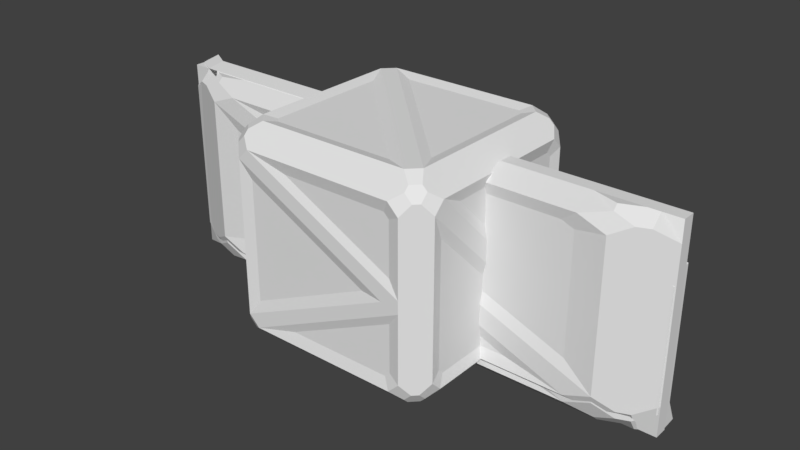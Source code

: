 # Source: Crate_And_wall_Piece.blend  (saved by Blender 2.79.0; exported with 4.5.12 LTS)
import bpy
from mathutils import Matrix  # noqa: F401  (used for matrix-valued properties, if any)

bpy.ops.wm.read_factory_settings(use_empty=True)
scene = bpy.context.scene
scene.name = 'Scene'

# ---- collections
col_collection_1 = bpy.data.collections.new('Collection 1'); scene.collection.children.link(col_collection_1)

# ---- materials (node trees are filled in below, after node groups)
mat_material_001 = bpy.data.materials.new('Material.001')
mat_material_001.alpha_threshold = 0.0
mat_material_001.use_transparent_shadow = False
mat_material_001.roughness = 0.5

# ---- material node trees

# ---- world
world_world = bpy.data.worlds.new('World'); scene.world = world_world
world_world.color = (0.05088, 0.05088, 0.05088)
world_world.use_sun_shadow = False
world_world.sun_shadow_jitter_overblur = 0.0
world_world.cycles.sampling_method = 'MANUAL'

# ---- meshes
me_cube_008 = bpy.data.meshes.new('Cube.008')
me_cube_008.from_pydata([(0.7069, 0.6594, 0.03059), (0.6602, 0.7062, 0.03059), (0.8137, 0.8845, 0.07485), (0.8137, 0.9293, 0.1196), (0.4872, 0.974, 0.2984), (0.7069, 0.974, 0.5181), (1.0, 0.8137, 0.2904), (0.8137, 1.0, 1.718), (0.8137, 1.0, 0.2904), (1.0, 0.8137, 1.718), (1.0, 0.7137, 1.818), (1.0, -0.8137, 0.2904), (0.4872, -0.7052, 0.03059), (0.7069, -0.4855, 0.03059), (1.0, -0.7137, 0.1904), (0.7137, 0.8137, 0.004104), (0.8137, 0.7137, 0.004104), (0.9747, -0.4855, 1.71), (-0.9722, -0.7052, 0.5181), (-0.9722, -0.4855, 0.2984), (-0.9293, -0.8137, 0.1196), (0.9747, -0.7052, 1.49), (0.9747, 0.7062, 1.663), (-0.8845, -0.8137, 0.07485), (-0.7044, -0.6584, 0.03059), (-0.6577, -0.7052, 0.03059), (-0.7044, 0.974, 0.5181), (-0.4847, 0.974, 0.2984), (-0.8137, 0.9293, 0.1196), (-0.8845, 0.9293, 0.1904), (-0.4847, 0.7062, 0.03059), (-0.7044, 0.4865, 0.03059), (-0.8845, 0.8137, 0.07485), (-0.8137, 0.8845, 0.07485), (-0.9293, 0.8845, 0.1904), (-0.9293, 0.8137, 0.1196), (-0.9722, 0.6594, 0.2984), (-0.9722, 0.7062, 0.3451), (0.7069, 0.974, 1.49), (0.4872, 0.974, 1.71), (0.8137, 0.9293, 1.889), (0.8845, 0.9293, 1.818), (0.6602, 0.7062, 1.978), (0.7069, 0.6594, 1.978), (0.8845, 0.8137, 1.933), (0.8137, 0.8845, 1.933), (0.9293, 0.8845, 1.818), (0.9293, 0.8137, 1.889), (0.9747, 0.6594, 1.71), (0.9293, 0.8845, 1.818), (0.8845, -0.9293, 1.818), (0.8137, -0.9293, 1.889), (0.9293, -0.8137, 1.889), (0.9293, -0.8845, 1.818), (0.8137, -0.8845, 1.933), (0.8845, -0.8137, 1.933), (0.7069, -0.4855, 1.978), (0.4872, -0.7052, 1.978), (-0.9722, -0.6584, 1.71), (-0.9722, -0.7052, 1.663), (-0.9293, -0.8845, 1.818), (-0.9293, -0.8137, 1.889), (0.8845, 0.9293, 1.818), (0.8845, -0.8137, 0.07485), (-0.8137, -0.9293, 1.889), (-0.8845, -0.9293, 1.818), (-0.8845, -0.8137, 1.933), (-0.8137, -0.8845, 1.933), (-0.6577, -0.7052, 1.978), (-0.7044, -0.6584, 1.978), (-0.9722, 0.7062, 1.49), (-0.9722, 0.4865, 1.71), (-0.9293, 0.8137, 1.889), (-0.9293, 0.8845, 1.818), (-0.7044, 0.4865, 1.978), (-0.4847, 0.7062, 1.978), (-0.8137, 0.8845, 1.933), (-0.8845, 0.8137, 1.933), (-0.8845, 0.9293, 1.818), (-0.8137, 0.9293, 1.889), (-0.4847, 0.974, 1.71), (-0.7044, 0.974, 1.49), (0.2209, 0.974, 1.004), (0.001241, 0.974, 1.224), (0.001244, 0.974, 0.7844), (-0.2184, 0.974, 1.004), (0.9293, -0.8137, 0.1196), (0.9747, -0.7052, 0.3451), (0.9747, -0.6584, 0.2984), (0.8137, 0.9293, 0.1196), (0.8137, 0.7137, 0.004104), (0.7137, 0.8137, 0.004104), (0.8845, 0.9293, 0.1904), (0.8845, 0.8137, 0.07485), (-0.8137, -0.7137, 0.004104), (-0.7137, -0.8137, 0.004104), (-1.0, 0.7137, 0.1904), (-1.0, 0.8137, 0.2904), (0.7137, 0.8137, 2.004), (0.8137, 0.7137, 2.004), (1.0, 0.7137, 1.818), (1.0, 0.8137, 1.718), (0.7137, -1.0, 1.818), (0.8137, -1.0, 1.718), (-1.0, -0.7137, 1.818), (-1.0, -0.8137, 1.718), (-0.7137, -0.8137, 2.004), (-0.8137, -0.7137, 2.004), (0.8137, 1.0, 0.2904), (0.8137, 1.0, 1.718), (0.8137, -0.7137, 0.004104), (1.0, -0.7137, 1.818), (1.0, -0.8137, 1.718), (-0.7137, 0.8137, 0.004104), (-0.7137, 1.0, 0.1904), (0.7137, 1.0, 0.1904), (0.7137, -0.8137, 0.004104), (-0.8137, 0.7137, 0.004104), (-0.7137, 1.0, 1.818), (0.7137, 1.0, 1.818), (-0.8137, 1.0, 0.2904), (-0.8137, 1.0, 1.718), (0.8137, 0.8845, 0.07485), (0.9293, 0.8845, 0.1904), (-0.7137, -1.0, 1.818), (-0.8137, -1.0, 1.718), (0.9293, 0.8137, 0.1196), (-1.0, -0.8137, 0.2904), (-1.0, -0.7137, 0.1904), (-1.0, 0.7137, 1.818), (-1.0, 0.8137, 1.718), (-0.7137, 0.8137, 2.004), (0.8137, -0.7137, 2.004), (-0.8137, 0.7137, 2.004), (0.7137, -0.8137, 2.004), (-0.1, 1.0, 1.004), (-2.28e-06, 1.0, 0.9041), (0.1, 1.0, 1.004), (-5.662e-06, 1.0, 1.104), (0.9747, 0.4865, 0.2984), (0.9747, 0.7062, 0.5181), (0.9293, -0.8845, 0.1904), (0.9293, -0.8137, 0.1196), (0.7069, -0.973, 0.3451), (0.6602, -0.973, 0.2984), (0.8137, -0.9293, 0.1196), (0.8845, -0.9293, 0.1904), (0.8845, -0.8137, 0.07485), (0.8137, -0.8845, 0.07485), (-0.3126, -0.973, 0.2984), (-0.7044, -0.973, 0.4448), (-0.8845, -0.9293, 0.1904), (-0.8137, -0.9293, 0.1196), (-0.9293, -0.8137, 0.1196), (-0.9293, -0.8845, 0.1904), (-0.8137, -0.8845, 0.07485), (-0.8845, -0.8137, 0.07485), (0.6602, -0.973, 1.71), (0.7069, -0.973, 1.663), (0.8845, -0.9293, 1.818), (0.9293, -0.8845, 1.818), (-0.9293, -0.8845, 1.818), (-0.7044, -0.973, 1.557), (-0.3343, -0.973, 1.71), (-0.8845, -0.9293, 1.818), (0.7069, -0.973, 1.178), (0.7069, -0.973, 0.7864), (0.8137, -1.0, 0.9615), (0.4365, -0.973, 0.9741), (1.0, -0.8137, 0.2904), (0.8137, -1.0, 0.2904), (0.7137, -1.0, 0.1904), (-0.8137, -0.7137, 0.004104), (-0.7137, -0.8137, 0.004104), (0.7137, -1.0, 1.818), (0.8137, -1.0, 1.718), (-1.0, -0.8137, 1.718), (0.8137, -0.7137, 0.004104), (1.0, -0.8137, 1.718), (0.7137, -0.8137, 0.004104), (0.8137, -1.0, 0.9215), (-0.7137, -1.0, 0.1904), (-0.7137, -1.0, 1.818), (-0.8137, -1.0, 1.718), (-0.8137, -1.0, 0.2904), (-1.0, -0.8137, 0.2904), (-1.0, -0.7137, 0.1904), (0.8137, -1.0, 1.037), (0.6498, -1.0, 0.9695), (1.0, 0.7137, 0.1904), (0.8137, -0.7137, 0.004104), (1.0, -0.7137, 1.818), (1.0, -0.8137, 1.718), (0.7137, 1.0, 0.1904), (0.9293, -0.8845, 0.1904), (0.9293, -0.8137, 0.1196), (1.0, -0.7137, 0.1904), (1.0, -0.8137, 0.2904), (-0.8845, 0.9293, 0.1904), (-0.8137, 1.0, 0.2904), (-0.8137, 1.0, 0.2904), (-0.7137, 1.0, 0.1904), (-0.7137, 1.0, 0.1904), (-0.8137, 0.9293, 0.1196), (-0.8137, 0.8845, 0.07485), (-0.7137, 0.8137, 0.004104), (-0.7137, 0.8137, 0.004104), (-0.8137, 0.7137, 0.004104), (-0.8137, 0.7137, 0.004104), (-0.8845, 0.8137, 0.07485), (-1.0, 0.8137, 0.2904), (-1.0, 0.8137, 0.2904), (-0.9293, 0.8845, 0.1904), (-0.9293, 0.8137, 0.1196), (-1.0, 0.7137, 0.1904), (-1.0, 0.7137, 0.1904), (0.8137, 1.0, 1.718), (0.7137, 1.0, 1.818), (0.7137, 1.0, 1.818), (0.8137, 0.9293, 1.889), (0.8137, 0.8845, 1.933), (0.7137, 0.8137, 2.004), (0.7137, 0.8137, 2.004), (0.8137, 0.7137, 2.004), (0.8137, 0.7137, 2.004), (0.8845, 0.8137, 1.933), (0.9293, 0.8137, 1.889), (1.0, 0.7137, 1.818), (0.8137, -0.9293, 1.889), (0.7137, -1.0, 1.818), (1.0, -0.7137, 1.818), (0.9293, -0.8137, 1.889), (0.7137, -0.8137, 2.004), (0.7137, -0.8137, 2.004), (0.8137, -0.8845, 1.933), (0.8845, -0.8137, 1.933), (0.8137, -0.7137, 2.004), (0.8137, -0.7137, 2.004), (-0.9293, -0.8137, 1.889), (-1.0, -0.7137, 1.818), (-1.0, -0.7137, 1.818), (-1.0, -0.8137, 1.718), (-0.7137, -1.0, 1.818), (-0.8137, -0.9293, 1.889), (-0.8137, -0.7137, 2.004), (-0.8137, -0.7137, 2.004), (-0.8845, -0.8137, 1.933), (-0.8137, -0.8845, 1.933), (-0.7137, -0.8137, 2.004), (-0.7137, -0.8137, 2.004), (-0.9293, 0.8845, 1.818), (-1.0, 0.8137, 1.718), (-1.0, 0.8137, 1.718), (-1.0, 0.8137, 1.718), (-1.0, 0.7137, 1.818), (-1.0, 0.7137, 1.818), (-1.0, 0.7137, 1.818), (-0.9293, 0.8137, 1.889), (-0.8845, 0.8137, 1.933), (-0.8137, 0.7137, 2.004), (-0.8137, 0.7137, 2.004), (-0.7137, 0.8137, 2.004), (-0.7137, 0.8137, 2.004), (-0.8137, 0.8845, 1.933), (-0.8137, 1.0, 1.718), (-0.8137, 1.0, 1.718), (-0.8845, 0.9293, 1.818), (-0.8137, 0.9293, 1.889), (-0.7137, 1.0, 1.818), (-0.7137, 1.0, 1.818), (0.7137, 0.8137, 0.004104), (0.7137, 1.0, 0.1904), (-0.8137, -0.7137, 0.004104), (-1.0, -0.7137, 0.1904), (-1.0, -0.7137, 0.1904), (1.0, 0.7137, 0.1904), (1.0, 0.7137, 0.1904), (1.0, -0.7137, 0.1904), (0.9293, 0.8137, 0.1196), (0.8845, 0.8137, 0.07485), (1.0, 0.8137, 1.718), (1.0, 0.8137, 0.2904), (1.0, 0.8137, 0.2904), (0.9293, 0.8845, 0.1904), (0.8845, 0.9293, 0.1904), (0.8137, 1.0, 0.2904), (0.8137, 0.7137, 0.004104), (-1.0, -0.8137, 0.2904), (0.8845, -0.9293, 0.1904), (0.8137, -1.0, 0.2904), (0.8137, -1.0, 0.2904), (0.7137, -1.0, 0.1904), (0.7137, -1.0, 0.1904), (0.8137, -0.9293, 0.1196), (0.8137, -0.8845, 0.07485), (0.7137, -0.8137, 0.004104), (-0.8137, -0.9293, 0.1196), (-0.7137, -1.0, 0.1904), (-0.7137, -1.0, 0.1904), (-0.7137, -1.0, 0.1904), (-0.8137, -1.0, 0.2904), (-0.8137, -1.0, 0.2904), (-0.8845, -0.9293, 0.1904), (-0.9293, -0.8845, 0.1904), (-1.0, -0.8137, 0.2904), (-0.7137, -0.8137, 0.004104), (-0.8137, -0.8845, 0.07485), (0.9293, -0.8845, 0.1904), (0.8137, -1.0, 0.9215), (-0.8137, -1.0, 1.718), (0.8137, -1.0, 1.718), (0.8137, -1.0, 1.037), (0.8137, -1.0, 0.9615), (-0.7137, -1.0, 1.818)], [], [(39, 83, 80), (212, 210, 251, 250, 266, 264, 199, 198), (234, 232, 248, 67, 243, 124, 229, 228), (41, 40, 45, 44, 226, 46), (219, 218, 268, 79, 263, 262, 221, 220), (246, 244, 259, 258, 257, 255, 239, 238), (73, 72, 77, 76, 267, 78), (1, 0, 13, 30), (19, 70, 37, 36), (20, 274, 214, 35, 209, 208, 272, 23), (29, 28, 33, 32, 213, 34), (43, 42, 75, 56), (225, 224, 236, 55, 231, 111, 227, 47), (51, 50, 53, 52, 235, 54), (61, 60, 65, 64, 247, 66), (2, 91, 205, 204, 203, 202, 271, 3), (196, 197, 194, 195), (21, 139, 275, 192), (140, 17, 191, 281), (200, 201, 28, 29), (206, 207, 32, 33), (34, 213, 215, 211), (216, 217, 40, 41), (222, 223, 44, 45), (46, 226, 100, 101), (102, 103, 50, 51), (112, 230, 52, 53), (54, 235, 237, 233), (240, 241, 60, 61), (125, 242, 64, 65), (66, 247, 249, 245), (252, 254, 72, 73), (260, 261, 76, 77), (78, 267, 269, 265), (120, 135, 136, 114), (27, 84, 4), (137, 138, 119, 109), (5, 82, 38), (118, 138, 135, 121), (136, 135, 138, 137), (81, 85, 26), (115, 136, 137, 108), (87, 21, 192, 11), (17, 48, 10, 191), (139, 88, 277, 275), (22, 140, 281, 280), (71, 18, 59, 58), (253, 273, 287, 256), (132, 131, 133, 134), (57, 74, 69, 68), (31, 12, 25, 24), (113, 110, 116, 117), (0, 1, 270, 90), (48, 22, 280, 10), (24, 25, 95, 94), (36, 37, 97, 96), (42, 43, 99, 98), (88, 87, 11, 277), (58, 59, 105, 104), (68, 69, 107, 106), (5, 38, 109, 108), (13, 0, 90, 110), (1, 30, 113, 270), (27, 4, 115, 114), (25, 12, 116, 95), (31, 24, 94, 117), (39, 80, 118, 119), (81, 26, 120, 121), (192, 275, 281, 191), (17, 140, 22, 48), (284, 285, 7, 62, 49, 9, 282, 283), (92, 89, 193, 8), (59, 18, 127, 105), (19, 36, 96, 128), (71, 58, 104, 129), (37, 70, 130, 97), (75, 42, 98, 131), (43, 56, 132, 99), (69, 74, 133, 107), (57, 68, 106, 134), (26, 85, 135, 120), (84, 27, 114, 136), (38, 82, 137, 109), (83, 39, 119, 138), (82, 5, 108, 137), (80, 83, 138, 118), (85, 81, 121, 135), (4, 84, 136, 115), (16, 15, 122, 279), (6, 276, 278, 123), (123, 278, 279, 122, 89, 92), (139, 21, 87, 88), (126, 189, 14, 86, 63, 190, 286, 93), (18, 71, 256, 287), (70, 19, 273, 253), (56, 75, 131, 132), (74, 57, 134, 133), (12, 31, 117, 116), (30, 13, 110, 113), (142, 141, 146, 145, 294, 147), (152, 151, 154, 153, 156, 155), (307, 169, 178, 160, 159, 175, 311, 312, 308, 289, 288), (302, 301, 309, 164, 161, 176, 304, 303), (144, 143, 166, 149), (293, 292, 297, 296, 306, 305, 295, 148), (290, 291, 145, 146), (147, 294, 179, 177), (298, 300, 151, 152), (185, 186, 153, 154), (155, 156, 172, 173), (163, 165, 158, 157), (299, 180, 167, 188, 184), (150, 168, 162), (183, 188, 167, 187, 313), (143, 144, 171, 170), (157, 158, 310, 174), (166, 143, 170, 180), (144, 149, 181, 171), (163, 157, 174, 182), (150, 162, 183, 184), (158, 165, 187, 310), (165, 163, 313, 187), (149, 166, 180, 299), (168, 150, 184, 188), (162, 168, 188, 183)])
me_cube_008.polygons.foreach_set('use_smooth', [True] * 125)
_k = set([(0, 1), (0, 13), (0, 90), (1, 30), (1, 270), (4, 27), (4, 84), (4, 115), (5, 38), (5, 82), (5, 108), (10, 48), (11, 87), (12, 25), (12, 31), (12, 116), (13, 30), (13, 110), (17, 48), (17, 140), (17, 191), (18, 59), (18, 71), (19, 36), (19, 70), (21, 87), (21, 139), (21, 192), (22, 48), (22, 140), (22, 280), (24, 25), (24, 31), (24, 94), (25, 95), (26, 81), (26, 85), (26, 120), (27, 84), (27, 114), (28, 29), (30, 113), (31, 117), (32, 33), (34, 213), (36, 37), (36, 96), (37, 70), (37, 97), (38, 82), (38, 109), (39, 80), (39, 83), (39, 119), (40, 41), (42, 43), (42, 75), (42, 98), (43, 56), (43, 99), (44, 45), (46, 226), (50, 51), (52, 53), (54, 235), (56, 75), (56, 132), (57, 68), (57, 74), (57, 134), (58, 59), (58, 71), (58, 104), (59, 105), (60, 61), (64, 65), (66, 247), (68, 69), (68, 106), (69, 74), (69, 107), (72, 73), (74, 133), (75, 131), (76, 77), (78, 267), (80, 83), (80, 118), (81, 85), (81, 121), (82, 137), (83, 138), (84, 136), (85, 135), (87, 88), (88, 139), (88, 277), (89, 92), (108, 137), (109, 137), (110, 113), (114, 136), (115, 136), (116, 117), (118, 138), (119, 138), (120, 135), (121, 135), (122, 279), (123, 278), (131, 132), (133, 134), (139, 275), (140, 281), (143, 144), (143, 166), (143, 170), (144, 149), (144, 171), (145, 146), (147, 294), (149, 166), (150, 162), (150, 168), (150, 184), (151, 152), (153, 154), (155, 156), (157, 158), (157, 163), (157, 174), (158, 165), (158, 310), (162, 168), (162, 183), (163, 165), (165, 187), (166, 180), (168, 188), (180, 299), (183, 188), (184, 188), (187, 313), (191, 281), (192, 275), (253, 273), (256, 287)])
me_cube_008.attributes.new('sharp_edge', 'BOOLEAN', 'EDGE').data.foreach_set('value', [ (min(e.vertices), max(e.vertices)) in _k for e in me_cube_008.edges])
_uv = me_cube_008.uv_layers.new(name='UVMap')
_uv.uv.foreach_set('vector', [0.1459, 0.442, 0.2598, 0.3281, 0.3738, 0.442, 0.4781, 0.08573, 0.4946, 0.1092, 0.4946, 0.4439, 0.4781, 0.4674, 0.4676, 0.4674, 0.451, 0.4439, 0.451, 0.1092, 0.4676, 0.08573, 0.4564, 0.5389, 0.4338, 0.5549, 0.1124, 0.5549, 0.0899, 0.5389, 0.0899, 0.5289, 0.1124, 0.5129, 0.4338, 0.5129, 0.4564, 0.5289, 0.4723, 0.9474, 0.4564, 0.9474, 0.4564, 0.9373, 0.4723, 0.9214, 0.4824, 0.9214, 0.4824, 0.9373, 0.4564, 0.9474, 0.4338, 0.9633, 0.1124, 0.9633, 0.0899, 0.9474, 0.0899, 0.9373, 0.1124, 0.9214, 0.4338, 0.9214, 0.4564, 0.9373, 0.07397, 0.5549, 0.0899, 0.5774, 0.0899, 0.8988, 0.07397, 0.9214, 0.06388, 0.9214, 0.04795, 0.8988, 0.04795, 0.5774, 0.06388, 0.5549, 0.06388, 0.9373, 0.06388, 0.9214, 0.07397, 0.9214, 0.0899, 0.9373, 0.0899, 0.9474, 0.07397, 0.9474, 0.1236, 0.5782, 0.113, 0.5888, 0.113, 0.8479, 0.3827, 0.5782, 0.1146, 0.8469, 0.3817, 0.5798, 0.1251, 0.5798, 0.1146, 0.5903, 0.4797, 0.5548, 0.4956, 0.5773, 0.4956, 0.8984, 0.4797, 0.921, 0.4696, 0.921, 0.4536, 0.8985, 0.4536, 0.5773, 0.4696, 0.5548, 0.4676, 0.08573, 0.451, 0.06914, 0.451, 0.05864, 0.4676, 0.05864, 0.4781, 0.06914, 0.4781, 0.08573, 0.4313, 0.8856, 0.4208, 0.8962, 0.163, 0.8962, 0.4313, 0.6278, 0.4723, 0.9214, 0.4564, 0.8988, 0.4564, 0.5774, 0.4723, 0.5549, 0.4824, 0.5549, 0.4983, 0.5774, 0.4983, 0.8988, 0.4824, 0.9214, 0.4564, 0.5289, 0.4723, 0.5289, 0.4824, 0.5389, 0.4824, 0.5549, 0.4723, 0.5549, 0.4564, 0.5389, 0.06388, 0.5549, 0.06388, 0.5389, 0.07397, 0.5289, 0.0899, 0.5289, 0.0899, 0.5389, 0.07397, 0.5549, 0.06931, 0.05864, 0.09277, 0.04205, 0.4275, 0.04205, 0.451, 0.05864, 0.451, 0.06914, 0.4275, 0.08573, 0.09277, 0.08573, 0.06931, 0.06914, 0.1112, 0.554, 0.08867, 0.5765, 0.07274, 0.554, 0.08867, 0.538, 0.1144, 0.8471, 0.3826, 0.5789, 0.4337, 0.5546, 0.08998, 0.8984, 0.432, 0.6284, 0.1638, 0.8966, 0.1125, 0.9209, 0.4562, 0.5771, 0.451, 0.1092, 0.4275, 0.08573, 0.451, 0.06914, 0.4676, 0.08573, 0.4275, 0.04205, 0.451, 0.04205, 0.4676, 0.05864, 0.451, 0.05864, 0.4781, 0.08573, 0.4781, 0.06914, 0.4946, 0.08573, 0.4946, 0.1092, 0.4564, 0.9633, 0.4338, 0.9633, 0.4564, 0.9474, 0.4723, 0.9474, 0.4338, 0.9214, 0.4564, 0.8988, 0.4723, 0.9214, 0.4564, 0.9373, 0.4824, 0.9373, 0.4824, 0.9214, 0.4983, 0.8988, 0.4983, 0.9214, 0.4338, 0.5129, 0.4564, 0.5129, 0.4723, 0.5289, 0.4564, 0.5289, 0.4983, 0.5549, 0.4983, 0.5774, 0.4824, 0.5549, 0.4824, 0.5389, 0.4564, 0.5389, 0.4723, 0.5549, 0.4564, 0.5774, 0.4338, 0.5549, 0.04795, 0.5774, 0.04795, 0.5549, 0.06388, 0.5389, 0.06388, 0.5549, 0.0899, 0.5129, 0.1124, 0.5129, 0.0899, 0.5289, 0.07397, 0.5289, 0.07397, 0.5549, 0.0899, 0.5389, 0.1124, 0.5549, 0.0899, 0.5774, 0.04795, 0.9214, 0.04795, 0.8988, 0.06388, 0.9214, 0.06388, 0.9373, 0.0899, 0.8988, 0.1124, 0.9214, 0.0899, 0.9373, 0.07397, 0.9214, 0.07397, 0.9474, 0.0899, 0.9474, 0.1124, 0.9633, 0.0899, 0.9633, 0.451, 0.1092, 0.2836, 0.2766, 0.2601, 0.2531, 0.4275, 0.08573, 0.3738, 0.1111, 0.2598, 0.225, 0.1459, 0.1111, 0.2367, 0.2766, 0.2601, 0.3, 0.09277, 0.4674, 0.06931, 0.4439, 0.09435, 0.1626, 0.2083, 0.2766, 0.09435, 0.3905, 0.4275, 0.4674, 0.2601, 0.3, 0.2836, 0.2766, 0.451, 0.4439, 0.2601, 0.2531, 0.2836, 0.2766, 0.2601, 0.3, 0.2367, 0.2766, 0.4253, 0.3905, 0.3114, 0.2766, 0.4253, 0.1626, 0.09277, 0.08573, 0.2601, 0.2531, 0.2367, 0.2766, 0.06931, 0.1092, 0.1144, 0.5895, 0.1144, 0.8471, 0.08998, 0.8984, 0.08998, 0.5771, 0.1638, 0.8966, 0.4215, 0.8966, 0.4337, 0.9209, 0.1125, 0.9209, 0.3826, 0.5789, 0.1249, 0.5789, 0.1125, 0.5546, 0.4337, 0.5546, 0.432, 0.886, 0.432, 0.6284, 0.4562, 0.5771, 0.4562, 0.8984, 0.431, 0.629, 0.1639, 0.8961, 0.4205, 0.8961, 0.431, 0.8856, 0.4328, 0.5557, 0.09044, 0.898, 0.1129, 0.9204, 0.4552, 0.5781, 0.4564, 0.5774, 0.1124, 0.9214, 0.0899, 0.8988, 0.4338, 0.5549, 0.3829, 0.5793, 0.1145, 0.8477, 0.1145, 0.5898, 0.125, 0.5793, 0.4324, 0.6279, 0.1627, 0.8977, 0.4219, 0.8977, 0.4324, 0.8871, 0.4345, 0.5538, 0.08879, 0.8996, 0.1114, 0.9222, 0.4572, 0.5765, 0.113, 0.5888, 0.1236, 0.5782, 0.1114, 0.5538, 0.08879, 0.5765, 0.4215, 0.8966, 0.432, 0.886, 0.4562, 0.8984, 0.4337, 0.9209, 0.4324, 0.8871, 0.4219, 0.8977, 0.4345, 0.9222, 0.4572, 0.8996, 0.1146, 0.5903, 0.1251, 0.5798, 0.1129, 0.5557, 0.09044, 0.5781, 0.4218, 0.8971, 0.4323, 0.8866, 0.4564, 0.8988, 0.4338, 0.9214, 0.1249, 0.5789, 0.1144, 0.5895, 0.08998, 0.5771, 0.1125, 0.5546, 0.431, 0.8856, 0.4205, 0.8961, 0.4328, 0.9204, 0.4552, 0.898, 0.125, 0.5793, 0.1145, 0.5898, 0.0899, 0.5774, 0.1124, 0.5549, 0.09435, 0.1626, 0.09435, 0.3905, 0.06931, 0.4439, 0.06931, 0.1092, 0.113, 0.8479, 0.113, 0.5888, 0.08879, 0.5765, 0.08879, 0.8996, 0.1236, 0.5782, 0.3827, 0.5782, 0.4345, 0.5538, 0.1114, 0.5538, 0.3738, 0.1111, 0.1459, 0.1111, 0.09277, 0.08573, 0.4275, 0.08573, 0.4219, 0.8977, 0.1627, 0.8977, 0.1114, 0.9222, 0.4345, 0.9222, 0.4324, 0.6279, 0.4324, 0.8871, 0.4572, 0.8996, 0.4572, 0.5765, 0.1459, 0.442, 0.3738, 0.442, 0.4275, 0.4674, 0.09277, 0.4674, 0.4253, 0.3905, 0.4253, 0.1626, 0.451, 0.1092, 0.451, 0.4439, 0.08998, 0.8984, 0.4337, 0.5546, 0.4562, 0.5771, 0.1125, 0.9209, 0.1638, 0.8966, 0.432, 0.6284, 0.432, 0.886, 0.4215, 0.8966, 0.4822, 0.5546, 0.4982, 0.5771, 0.4982, 0.8984, 0.4822, 0.9209, 0.4721, 0.9209, 0.4562, 0.8984, 0.4562, 0.5771, 0.4722, 0.5546, 0.05272, 0.08573, 0.06931, 0.06914, 0.09277, 0.08573, 0.06931, 0.1092, 0.4205, 0.8961, 0.1639, 0.8961, 0.1129, 0.9204, 0.4328, 0.9204, 0.1146, 0.8469, 0.1146, 0.5903, 0.09044, 0.5781, 0.09044, 0.898, 0.431, 0.629, 0.431, 0.8856, 0.4552, 0.898, 0.4552, 0.5781, 0.1251, 0.5798, 0.3817, 0.5798, 0.4328, 0.5557, 0.1129, 0.5557, 0.164, 0.8971, 0.4218, 0.8971, 0.4338, 0.9214, 0.1124, 0.9214, 0.4323, 0.8866, 0.4323, 0.6288, 0.4564, 0.5774, 0.4564, 0.8988, 0.1145, 0.5898, 0.1145, 0.8477, 0.0899, 0.8988, 0.0899, 0.5774, 0.3829, 0.5793, 0.125, 0.5793, 0.1124, 0.5549, 0.4338, 0.5549, 0.4253, 0.1626, 0.3114, 0.2766, 0.2836, 0.2766, 0.451, 0.1092, 0.2598, 0.225, 0.3738, 0.1111, 0.4275, 0.08573, 0.2601, 0.2531, 0.09435, 0.3905, 0.2083, 0.2766, 0.2367, 0.2766, 0.06931, 0.4439, 0.2598, 0.3281, 0.1459, 0.442, 0.09277, 0.4674, 0.2601, 0.3, 0.2083, 0.2766, 0.09435, 0.1626, 0.06931, 0.1092, 0.2367, 0.2766, 0.3738, 0.442, 0.2598, 0.3281, 0.2601, 0.3, 0.4275, 0.4674, 0.3114, 0.2766, 0.4253, 0.3905, 0.451, 0.4439, 0.2836, 0.2766, 0.1459, 0.1111, 0.2598, 0.225, 0.2601, 0.2531, 0.09277, 0.08573, 0.4337, 0.5127, 0.4562, 0.5127, 0.4722, 0.5286, 0.4562, 0.5286, 0.4562, 0.5771, 0.4337, 0.5546, 0.4562, 0.5387, 0.4722, 0.5546, 0.4722, 0.5546, 0.4562, 0.5387, 0.4562, 0.5286, 0.4722, 0.5286, 0.4822, 0.5387, 0.4822, 0.5546, 0.3826, 0.5789, 0.1144, 0.8471, 0.1144, 0.5895, 0.1249, 0.5789, 0.4562, 0.5387, 0.4337, 0.5546, 0.1125, 0.5546, 0.08998, 0.5387, 0.08998, 0.5286, 0.1125, 0.5127, 0.4337, 0.5127, 0.4562, 0.5286, 0.1639, 0.8961, 0.431, 0.629, 0.4552, 0.5781, 0.1129, 0.9204, 0.3817, 0.5798, 0.1146, 0.8469, 0.09044, 0.898, 0.4328, 0.5557, 0.4323, 0.6288, 0.164, 0.8971, 0.1124, 0.9214, 0.4564, 0.5774, 0.1145, 0.8477, 0.3829, 0.5793, 0.4338, 0.5549, 0.0899, 0.8988, 0.1627, 0.8977, 0.4324, 0.6279, 0.4572, 0.5765, 0.1114, 0.9222, 0.3827, 0.5782, 0.113, 0.8479, 0.08879, 0.8996, 0.4345, 0.5538, 0.966, 0.5446, 0.966, 0.5615, 0.9553, 0.5615, 0.9384, 0.5446, 0.9384, 0.5339, 0.9553, 0.5339, 0.5496, 0.5446, 0.5327, 0.5615, 0.522, 0.5615, 0.522, 0.5446, 0.5327, 0.5339, 0.5496, 0.5339, 0.966, 0.5615, 0.9829, 0.5854, 0.9829, 0.9264, 0.966, 0.9503, 0.9553, 0.9503, 0.9384, 0.9264, 0.9384, 0.7638, 0.9384, 0.7457, 0.9384, 0.7361, 0.9384, 0.5854, 0.9553, 0.5615, 0.5327, 0.5615, 0.5496, 0.5854, 0.5496, 0.9264, 0.5327, 0.9503, 0.522, 0.9503, 0.505, 0.9264, 0.505, 0.5854, 0.522, 0.5615, 0.9017, 0.5873, 0.9128, 0.5984, 0.9128, 0.7039, 0.6693, 0.5873, 0.9384, 0.5446, 0.9145, 0.5615, 0.5735, 0.5615, 0.5496, 0.5446, 0.5496, 0.5339, 0.5735, 0.517, 0.9145, 0.517, 0.9384, 0.5339, 0.9384, 0.5854, 0.9145, 0.5615, 0.9384, 0.5446, 0.9553, 0.5615, 0.9553, 0.5339, 0.9384, 0.5339, 0.9145, 0.517, 0.9384, 0.517, 0.5735, 0.5615, 0.5496, 0.5854, 0.5327, 0.5615, 0.5496, 0.5446, 0.505, 0.5854, 0.505, 0.5615, 0.522, 0.5446, 0.522, 0.5615, 0.5496, 0.5339, 0.5327, 0.5339, 0.5496, 0.517, 0.5735, 0.517, 0.6641, 0.9245, 0.9128, 0.7973, 0.9128, 0.9133, 0.9017, 0.9245, 0.5735, 0.5615, 0.9384, 0.7361, 0.9384, 0.7457, 0.8992, 0.7476, 0.5496, 0.5854, 0.5757, 0.6222, 0.8482, 0.7487, 0.5757, 0.8881, 0.5496, 0.9264, 0.8992, 0.7476, 0.9384, 0.7457, 0.9384, 0.7638, 0.5735, 0.9503, 0.9128, 0.5984, 0.9017, 0.5873, 0.9145, 0.5615, 0.9384, 0.5854, 0.9017, 0.9245, 0.9128, 0.9133, 0.9384, 0.9264, 0.9145, 0.9503, 0.9128, 0.7039, 0.9128, 0.5984, 0.9384, 0.5854, 0.9384, 0.7361, 0.9017, 0.5873, 0.6693, 0.5873, 0.5735, 0.5615, 0.9145, 0.5615, 0.6641, 0.9245, 0.9017, 0.9245, 0.9145, 0.9503, 0.5735, 0.9503, 0.5757, 0.6222, 0.5757, 0.8881, 0.5496, 0.9264, 0.5496, 0.5854, 0.9128, 0.9133, 0.9128, 0.7973, 0.9384, 0.7638, 0.9384, 0.9264, 0.9128, 0.7973, 0.6641, 0.9245, 0.5735, 0.9503, 0.9384, 0.7638, 0.6693, 0.5873, 0.9128, 0.7039, 0.9384, 0.7361, 0.5735, 0.5615, 0.8482, 0.7487, 0.5757, 0.6222, 0.5496, 0.5854, 0.8992, 0.7476, 0.5757, 0.8881, 0.8482, 0.7487, 0.8992, 0.7476, 0.5496, 0.9264])
me_cube_008.materials.append(mat_material_001)
me_cube_008.use_remesh_preserve_volume = False
me_cube_008.use_remesh_preserve_attributes = False
me_cube_008.use_mirror_vertex_groups = False
me_cube_008.update()
me_cube_008.normals_split_custom_set([tuple(v) for v in zip(*[iter([2.453e-07, 1.0, 3.785e-07, 2.453e-07, 1.0, 3.785e-07, 2.453e-07, 1.0, 3.785e-07, -0.7071, 0.7071, 3.646e-08, -0.7071, 0.7071, 3.646e-08, -0.7071, 0.7071, 3.646e-08, -0.7071, 0.7071, 3.646e-08, -0.7071, 0.7071, 3.646e-08, -0.7071, 0.7071, 3.646e-08, -0.7071, 0.7071, 3.646e-08, -0.7071, 0.7071, 3.646e-08, -3.281e-07, -0.7071, 0.7071, -3.281e-07, -0.7071, 0.7071, -3.281e-07, -0.7071, 0.7071, -3.281e-07, -0.7071, 0.7071, -3.281e-07, -0.7071, 0.7071, -3.281e-07, -0.7071, 0.7071, -3.281e-07, -0.7071, 0.7071, -3.281e-07, -0.7071, 0.7071, 0.5774, 0.5773, 0.5774, 0.5774, 0.5773, 0.5774, 0.5774, 0.5773, 0.5774, 0.5774, 0.5773, 0.5774, 0.5774, 0.5773, 0.5774, 0.5774, 0.5773, 0.5774, 1.823e-07, 0.7071, 0.7071, 1.823e-07, 0.7071, 0.7071, 1.823e-07, 0.7071, 0.7071, 1.823e-07, 0.7071, 0.7071, 1.823e-07, 0.7071, 0.7071, 1.823e-07, 0.7071, 0.7071, 1.823e-07, 0.7071, 0.7071, 1.823e-07, 0.7071, 0.7071, -0.7071, 1.823e-07, 0.7071, -0.7071, 1.823e-07, 0.7071, -0.7071, 1.823e-07, 0.7071, -0.7071, 1.823e-07, 0.7071, -0.7071, 1.823e-07, 0.7071, -0.7071, 1.823e-07, 0.7071, -0.7071, 1.823e-07, 0.7071, -0.7071, 1.823e-07, 0.7071, -0.5773, 0.5774, 0.5774, -0.5773, 0.5774, 0.5774, -0.5773, 0.5774, 0.5774, -0.5773, 0.5774, 0.5774, -0.5773, 0.5774, 0.5774, -0.5773, 0.5774, 0.5774, 5.255e-09, 0.0, -1.0, 5.255e-09, 0.0, -1.0, 5.255e-09, 0.0, -1.0, 5.255e-09, 0.0, -1.0, -1.0, 2.365e-07, -3.124e-07, -1.0, 2.365e-07, -3.124e-07, -1.0, 2.365e-07, -3.124e-07, -1.0, 2.365e-07, -3.124e-07, -0.7071, 1.732e-07, -0.7071, -0.7071, 1.732e-07, -0.7071, -0.7071, 1.732e-07, -0.7071, -0.7071, 1.732e-07, -0.7071, -0.7071, 1.732e-07, -0.7071, -0.7071, 1.732e-07, -0.7071, -0.7071, 1.732e-07, -0.7071, -0.7071, 1.732e-07, -0.7071, -0.5774, 0.5774, -0.5774, -0.5774, 0.5774, -0.5774, -0.5774, 0.5774, -0.5774, -0.5774, 0.5774, -0.5774, -0.5774, 0.5774, -0.5774, -0.5774, 0.5774, -0.5774, -3.363e-07, 0.0, 1.0, -3.363e-07, 0.0, 1.0, -3.363e-07, 0.0, 1.0, -3.363e-07, 0.0, 1.0, 0.7071, -4.01e-07, 0.7071, 0.7071, -4.01e-07, 0.7071, 0.7071, -4.01e-07, 0.7071, 0.7071, -4.01e-07, 0.7071, 0.7071, -4.01e-07, 0.7071, 0.7071, -4.01e-07, 0.7071, 0.7071, -4.01e-07, 0.7071, 0.7071, -4.01e-07, 0.7071, 0.5773, -0.5774, 0.5774, 0.5773, -0.5774, 0.5774, 0.5773, -0.5774, 0.5774, 0.5773, -0.5774, 0.5774, 0.5773, -0.5774, 0.5774, 0.5773, -0.5774, 0.5774, -0.5774, -0.5774, 0.5774, -0.5774, -0.5774, 0.5774, -0.5774, -0.5774, 0.5774, -0.5774, -0.5774, 0.5774, -0.5774, -0.5774, 0.5774, -0.5774, -0.5774, 0.5774, 1.686e-07, 0.7071, -0.7071, 1.686e-07, 0.7071, -0.7071, 1.686e-07, 0.7071, -0.7071, 1.686e-07, 0.7071, -0.7071, 1.686e-07, 0.7071, -0.7071, 1.686e-07, 0.7071, -0.7071, 1.686e-07, 0.7071, -0.7071, 1.686e-07, 0.7071, -0.7071, 0.8629, -0.3574, -0.3574, 0.8629, -0.3574, -0.3574, 0.8629, -0.3574, -0.3574, 0.8629, -0.3574, -0.3574, 0.9578, -0.2032, -0.2032, 0.9578, -0.2032, -0.2032, 0.9578, -0.2032, -0.2032, 0.9578, -0.2032, -0.2032, 0.9584, 0.2018, 0.2018, 0.9584, 0.2018, 0.2018, 0.9584, 0.2018, 0.2018, 0.9584, 0.2018, 0.2018, -0.3574, 0.8629, -0.3574, -0.3574, 0.8629, -0.3574, -0.3574, 0.8629, -0.3574, -0.3574, 0.8629, -0.3574, -0.3574, 0.3574, -0.8629, -0.3574, 0.3574, -0.8629, -0.3574, 0.3574, -0.8629, -0.3574, 0.3574, -0.8629, -0.8629, 0.3574, -0.3574, -0.8629, 0.3574, -0.3574, -0.8629, 0.3574, -0.3574, -0.8629, 0.3574, -0.3574, 0.3574, 0.8629, 0.3574, 0.3574, 0.8629, 0.3574, 0.3574, 0.8629, 0.3574, 0.3574, 0.8629, 0.3574, 0.3574, 0.3574, 0.8629, 0.3574, 0.3574, 0.8629, 0.3574, 0.3574, 0.8629, 0.3574, 0.3574, 0.8629, 0.8629, 0.3574, 0.3574, 0.8629, 0.3574, 0.3574, 0.8629, 0.3574, 0.3574, 0.8629, 0.3574, 0.3574, 0.3574, -0.8629, 0.3574, 0.3574, -0.8629, 0.3574, 0.3574, -0.8629, 0.3574, 0.3574, -0.8629, 0.3574, 0.8629, -0.3574, 0.3574, 0.8629, -0.3574, 0.3574, 0.8629, -0.3574, 0.3574, 0.8629, -0.3574, 0.3574, 0.3574, -0.3574, 0.8629, 0.3574, -0.3574, 0.8629, 0.3574, -0.3574, 0.8629, 0.3574, -0.3574, 0.8629, -0.8629, -0.3574, 0.3574, -0.8629, -0.3574, 0.3574, -0.8629, -0.3574, 0.3574, -0.8629, -0.3574, 0.3574, -0.3574, -0.8629, 0.3574, -0.3574, -0.8629, 0.3574, -0.3574, -0.8629, 0.3574, -0.3574, -0.8629, 0.3574, -0.3574, -0.3574, 0.8629, -0.3574, -0.3574, 0.8629, -0.3574, -0.3574, 0.8629, -0.3574, -0.3574, 0.8629, -0.8629, 0.3574, 0.3574, -0.8629, 0.3574, 0.3574, -0.8629, 0.3574, 0.3574, -0.8629, 0.3574, 0.3574, -0.3574, 0.3574, 0.8629, -0.3574, 0.3574, 0.8629, -0.3574, 0.3574, 0.8629, -0.3574, 0.3574, 0.8629, -0.3574, 0.8629, 0.3574, -0.3574, 0.8629, 0.3574, -0.3574, 0.8629, 0.3574, -0.3574, 0.8629, 0.3574, 2.506e-07, 1.0, 4.174e-07, 2.255e-07, 1.0, 2.783e-07, 2.394e-07, 1.0, 2.783e-07, 2.506e-07, 1.0, 4.174e-07, 1.84e-07, 1.0, 2.524e-07, 1.84e-07, 1.0, 2.524e-07, 1.84e-07, 1.0, 2.524e-07, 2.394e-07, 1.0, 2.435e-07, 2.255e-07, 1.0, 2.435e-07, 2.505e-07, 1.0, 3.13e-07, 2.505e-07, 1.0, 3.13e-07, 2.453e-07, 1.0, 2.524e-07, 2.453e-07, 1.0, 2.524e-07, 2.453e-07, 1.0, 2.524e-07, 1.281e-07, 1.0, 4.174e-07, 2.255e-07, 1.0, 2.435e-07, 2.255e-07, 1.0, 2.783e-07, 1.281e-07, 1.0, 4.174e-07, 2.394e-07, 1.0, 2.783e-07, 2.255e-07, 1.0, 2.783e-07, 2.255e-07, 1.0, 2.435e-07, 2.394e-07, 1.0, 2.435e-07, 1.84e-07, 1.0, 2.524e-07, 1.84e-07, 1.0, 2.524e-07, 1.84e-07, 1.0, 2.524e-07, 1.698e-07, 1.0, 4.174e-07, 2.394e-07, 1.0, 2.783e-07, 2.394e-07, 1.0, 2.435e-07, 1.698e-07, 1.0, 4.174e-07, 0.9739, 0.2268, 3.414e-07, 0.9739, 0.2268, 3.414e-07, 0.9739, 0.2268, 3.414e-07, 0.9739, 0.2268, 3.414e-07, 0.9737, -5.218e-07, -0.2277, 0.9737, -5.218e-07, -0.2277, 0.9737, -5.218e-07, -0.2277, 0.9737, -5.218e-07, -0.2277, 0.9737, -5.222e-08, 0.2279, 0.9737, -5.222e-08, 0.2279, 0.9737, -5.222e-08, 0.2279, 0.9737, -5.222e-08, 0.2279, 0.9735, -0.2288, -3.307e-07, 0.9735, -0.2288, -3.307e-07, 0.9735, -0.2288, -3.307e-07, 0.9735, -0.2288, -3.307e-07, -1.0, 3.1e-07, -2.122e-07, -1.0, 3.1e-07, -2.122e-07, -1.0, 3.1e-07, -2.122e-07, -1.0, 3.1e-07, -2.122e-07, -1.0, 0.0, 3.902e-08, -1.0, 0.0, 3.902e-08, -1.0, 0.0, 3.902e-08, -1.0, 0.0, 3.902e-08, 0.0, 0.0, 1.0, 0.0, 0.0, 1.0, 0.0, 0.0, 1.0, 0.0, 0.0, 1.0, 3.258e-07, 0.0, 1.0, 3.258e-07, 0.0, 1.0, 3.258e-07, 0.0, 1.0, 3.258e-07, 0.0, 1.0, -4.926e-10, 0.0, -1.0, -4.926e-10, 0.0, -1.0, -4.926e-10, 0.0, -1.0, -4.926e-10, 0.0, -1.0, 1.524e-09, 0.0, -1.0, 1.524e-09, 0.0, -1.0, 1.524e-09, 0.0, -1.0, 1.524e-09, 0.0, -1.0, -0.1602, -0.1602, -0.974, -0.1602, -0.1602, -0.974, -0.1602, -0.1602, -0.974, -0.1602, -0.1602, -0.974, 0.9766, -0.1521, -0.1521, 0.9766, -0.1521, -0.1521, 0.9766, -0.1521, -0.1521, 0.9766, -0.1521, -0.1521, 0.157, 0.157, -0.975, 0.157, 0.157, -0.975, 0.157, 0.157, -0.975, 0.157, 0.157, -0.975, -0.9719, -0.1663, 0.1663, -0.9719, -0.1663, 0.1663, -0.9719, -0.1663, 0.1663, -0.9719, -0.1663, 0.1663, -0.1606, -0.1606, 0.9739, -0.1606, -0.1606, 0.9739, -0.1606, -0.1606, 0.9739, -0.1606, -0.1606, 0.9739, 0.9768, 0.1513, 0.1513, 0.9768, 0.1513, 0.1513, 0.9768, 0.1513, 0.1513, 0.9768, 0.1513, 0.1513, -0.9723, 0.1653, -0.1653, -0.9723, 0.1653, -0.1653, -0.9723, 0.1653, -0.1653, -0.9723, 0.1653, -0.1653, 0.1574, 0.1574, 0.9749, 0.1574, 0.1574, 0.9749, 0.1574, 0.1574, 0.9749, 0.1574, 0.1574, 0.9749, -0.2369, 0.9715, 2.825e-07, -0.2369, 0.9715, 2.825e-07, -0.2369, 0.9715, 2.825e-07, -0.2369, 0.9715, 2.825e-07, -0.2407, 0.0, -0.9706, -0.2407, 0.0, -0.9706, -0.2407, 0.0, -0.9706, -0.2407, 0.0, -0.9706, -6.078e-08, -0.2391, -0.971, -6.078e-08, -0.2391, -0.971, -6.078e-08, -0.2391, -0.971, -6.078e-08, -0.2391, -0.971, 2.425e-07, 0.9721, 0.2344, 2.425e-07, 0.9721, 0.2344, 2.425e-07, 0.9721, 0.2344, 2.425e-07, 0.9721, 0.2344, 3.856e-08, 0.2371, -0.9715, 3.856e-08, 0.2371, -0.9715, 3.856e-08, 0.2371, -0.9715, 3.856e-08, 0.2371, -0.9715, 0.2355, -6.439e-08, -0.9719, 0.2355, -6.439e-08, -0.9719, 0.2355, -6.439e-08, -0.9719, 0.2355, -6.439e-08, -0.9719, 2.656e-07, 0.9722, -0.2342, 2.656e-07, 0.9722, -0.2342, 2.656e-07, 0.9722, -0.2342, 2.656e-07, 0.9722, -0.2342, 0.2318, 0.9728, 3.316e-07, 0.2318, 0.9728, 3.316e-07, 0.2318, 0.9728, 3.316e-07, 0.2318, 0.9728, 3.316e-07, 1.0, 0.0, -2.603e-09, 1.0, 0.0, -2.603e-09, 1.0, 0.0, -2.603e-09, 1.0, 0.0, -2.603e-09, 1.0, -4.992e-07, -3.222e-07, 1.0, -4.992e-07, -3.222e-07, 1.0, -4.992e-07, -3.222e-07, 1.0, -4.992e-07, -3.222e-07, 0.7071, 0.7071, 1.823e-08, 0.7071, 0.7071, 1.823e-08, 0.7071, 0.7071, 1.823e-08, 0.7071, 0.7071, 1.823e-08, 0.7071, 0.7071, 1.823e-08, 0.7071, 0.7071, 1.823e-08, 0.7071, 0.7071, 1.823e-08, 0.7071, 0.7071, 1.823e-08, 0.3574, 0.8629, -0.3574, 0.3574, 0.8629, -0.3574, 0.3574, 0.8629, -0.3574, 0.3574, 0.8629, -0.3574, -0.9688, 0.2479, -2.089e-07, -0.9688, 0.2479, -2.089e-07, -0.9688, 0.2479, -2.089e-07, -0.9688, 0.2479, -2.089e-07, -0.9685, 3.636e-07, 0.249, -0.9685, 3.636e-07, 0.249, -0.9685, 3.636e-07, 0.249, -0.9685, 3.636e-07, 0.249, -0.9685, 2.595e-07, -0.2488, -0.9685, 2.595e-07, -0.2488, -0.9685, 2.595e-07, -0.2488, -0.9685, 2.595e-07, -0.2488, -0.9683, -0.25, -2.763e-07, -0.9683, -0.25, -2.763e-07, -0.9683, -0.25, -2.763e-07, -0.9683, -0.25, -2.763e-07, -1.183e-07, -0.2398, 0.9708, -1.183e-07, -0.2398, 0.9708, -1.183e-07, -0.2398, 0.9708, -1.183e-07, -0.2398, 0.9708, -0.2414, 1.447e-07, 0.9704, -0.2414, 1.447e-07, 0.9704, -0.2414, 1.447e-07, 0.9704, -0.2414, 1.447e-07, 0.9704, 0.2362, -6.438e-08, 0.9717, 0.2362, -6.438e-08, 0.9717, 0.2362, -6.438e-08, 0.9717, 0.2362, -6.438e-08, 0.9717, 1.224e-07, 0.2377, 0.9713, 1.224e-07, 0.2377, 0.9713, 1.224e-07, 0.2377, 0.9713, 1.224e-07, 0.2377, 0.9713, -0.2101, 0.9548, 0.2101, -0.2101, 0.9548, 0.2101, -0.2101, 0.9548, 0.2101, -0.2101, 0.9548, 0.2101, 0.206, 0.9566, -0.206, 0.206, 0.9566, -0.206, 0.206, 0.9566, -0.206, 0.206, 0.9566, -0.206, 0.206, 0.9566, -0.206, 0.206, 0.9566, -0.206, 0.206, 0.9566, -0.206, 0.206, 0.9566, -0.206, -0.2101, 0.9548, 0.2101, -0.2101, 0.9548, 0.2101, -0.2101, 0.9548, 0.2101, -0.2101, 0.9548, 0.2101, 0.2062, 0.9566, 0.2062, 0.2062, 0.9566, 0.2062, 0.2062, 0.9566, 0.2062, 0.2062, 0.9566, 0.2062, 0.2062, 0.9566, 0.2062, 0.2062, 0.9566, 0.2062, 0.2062, 0.9566, 0.2062, 0.2062, 0.9566, 0.2062, -0.21, 0.9549, -0.21, -0.21, 0.9549, -0.21, -0.21, 0.9549, -0.21, -0.21, 0.9549, -0.21, -0.21, 0.9549, -0.21, -0.21, 0.9549, -0.21, -0.21, 0.9549, -0.21, -0.21, 0.9549, -0.21, 0.3574, 0.3574, -0.8629, 0.3574, 0.3574, -0.8629, 0.3574, 0.3574, -0.8629, 0.3574, 0.3574, -0.8629, 0.8629, 0.3574, -0.3574, 0.8629, 0.3574, -0.3574, 0.8629, 0.3574, -0.3574, 0.8629, 0.3574, -0.3574, 0.5774, 0.5773, -0.5774, 0.5774, 0.5773, -0.5774, 0.5774, 0.5773, -0.5774, 0.5774, 0.5773, -0.5774, 0.5774, 0.5773, -0.5774, 0.5774, 0.5773, -0.5774, 1.0, -2.049e-07, 2.485e-07, 1.0, -2.049e-07, 2.485e-07, 1.0, -2.049e-07, 2.485e-07, 1.0, -2.049e-07, 2.485e-07, 0.7071, -9.115e-09, -0.7071, 0.7071, -9.115e-09, -0.7071, 0.7071, -9.115e-09, -0.7071, 0.7071, -9.115e-09, -0.7071, 0.7071, -9.115e-09, -0.7071, 0.7071, -9.115e-09, -0.7071, 0.7071, -9.115e-09, -0.7071, 0.7071, -9.115e-09, -0.7071, -0.9497, -0.2214, 0.2214, -0.9497, -0.2214, 0.2214, -0.9497, -0.2214, 0.2214, -0.9497, -0.2214, 0.2214, -0.9505, 0.2197, -0.2197, -0.9505, 0.2197, -0.2197, -0.9505, 0.2197, -0.2197, -0.9505, 0.2197, -0.2197, 0.2091, 0.2091, 0.9553, 0.2091, 0.2091, 0.9553, 0.2091, 0.2091, 0.9553, 0.2091, 0.2091, 0.9553, -0.2147, -0.2147, 0.9528, -0.2147, -0.2147, 0.9528, -0.2147, -0.2147, 0.9528, -0.2147, -0.2147, 0.9528, -0.2141, -0.2141, -0.9531, -0.2141, -0.2141, -0.9531, -0.2141, -0.2141, -0.9531, -0.2141, -0.2141, -0.9531, 0.2085, 0.2085, -0.9555, 0.2085, 0.2085, -0.9555, 0.2085, 0.2085, -0.9555, 0.2085, 0.2085, -0.9555, 0.5774, -0.5774, -0.5774, 0.5774, -0.5774, -0.5774, 0.5774, -0.5774, -0.5774, 0.5774, -0.5774, -0.5774, 0.5774, -0.5774, -0.5774, 0.5774, -0.5774, -0.5774, -0.5774, -0.5773, -0.5774, -0.5774, -0.5773, -0.5774, -0.5774, -0.5773, -0.5774, -0.5774, -0.5773, -0.5774, -0.5774, -0.5773, -0.5774, -0.5774, -0.5773, -0.5774, 0.7071, -0.7071, -1.823e-08, 0.7071, -0.7071, -1.823e-08, 0.7071, -0.7071, -1.823e-08, 0.7071, -0.7071, -1.823e-08, 0.7071, -0.7071, -1.823e-08, 0.7071, -0.7071, -1.823e-08, 0.7071, -0.7071, -1.823e-08, 0.7071, -0.7071, -1.823e-08, 0.7071, -0.7071, -1.823e-08, 0.7071, -0.7071, -1.823e-08, 0.7071, -0.7071, -1.823e-08, -0.7071, -0.7071, -6.38e-08, -0.7071, -0.7071, -6.38e-08, -0.7071, -0.7071, -6.38e-08, -0.7071, -0.7071, -6.38e-08, -0.7071, -0.7071, -6.38e-08, -0.7071, -0.7071, -6.38e-08, -0.7071, -0.7071, -6.38e-08, -0.7071, -0.7071, -6.38e-08, -3.622e-08, -1.0, -4.814e-07, -3.622e-08, -1.0, -4.814e-07, -3.622e-08, -1.0, -4.814e-07, -3.622e-08, -1.0, -4.814e-07, -8.944e-08, -0.7071, -0.7071, -8.944e-08, -0.7071, -0.7071, -8.944e-08, -0.7071, -0.7071, -8.944e-08, -0.7071, -0.7071, -8.944e-08, -0.7071, -0.7071, -8.944e-08, -0.7071, -0.7071, -8.944e-08, -0.7071, -0.7071, -8.944e-08, -0.7071, -0.7071, 0.3574, -0.8629, -0.3574, 0.3574, -0.8629, -0.3574, 0.3574, -0.8629, -0.3574, 0.3574, -0.8629, -0.3574, 0.3574, -0.3574, -0.8629, 0.3574, -0.3574, -0.8629, 0.3574, -0.3574, -0.8629, 0.3574, -0.3574, -0.8629, -0.3574, -0.8629, -0.3574, -0.3574, -0.8629, -0.3574, -0.3574, -0.8629, -0.3574, -0.3574, -0.8629, -0.3574, -0.8629, -0.3574, -0.3574, -0.8629, -0.3574, -0.3574, -0.8629, -0.3574, -0.3574, -0.8629, -0.3574, -0.3574, -0.3574, -0.3574, -0.8629, -0.3574, -0.3574, -0.8629, -0.3574, -0.3574, -0.8629, -0.3574, -0.3574, -0.8629, -5.374e-07, -1.0, -5.535e-07, -5.374e-07, -1.0, -5.535e-07, -5.374e-07, -1.0, -5.535e-07, -5.374e-07, -1.0, -5.535e-07, -1.492e-07, -1.0, 5.757e-07, -1.492e-07, -1.0, 5.757e-07, -2.129e-07, -1.0, 4.838e-08, -2.157e-07, -1.0, 2.556e-08, -1.492e-07, -1.0, 5.757e-07, -2.612e-07, -1.0, 0.0, -2.612e-07, -1.0, 0.0, -2.612e-07, -1.0, 0.0, -2.807e-07, -1.0, -5.126e-07, -2.157e-07, -1.0, 2.556e-08, -2.129e-07, -1.0, 4.838e-08, -2.807e-07, -1.0, -5.126e-07, -2.807e-07, -1.0, -5.126e-07, -0.1627, -0.9732, 0.1627, -0.1627, -0.9732, 0.1627, -0.1627, -0.9732, 0.1627, -0.1627, -0.9732, 0.1627, -0.1627, -0.9732, -0.1627, -0.1627, -0.9732, -0.1627, -0.1627, -0.9732, -0.1627, -0.1627, -0.9732, -0.1627, -0.2452, -0.9695, -5.046e-07, -0.2452, -0.9695, -5.046e-07, -0.2452, -0.9695, -5.046e-07, -0.2452, -0.9695, -5.046e-07, -9.024e-08, -0.9701, 0.2426, -9.024e-08, -0.9701, 0.2426, -9.024e-08, -0.9701, 0.2426, -9.024e-08, -0.9701, 0.2426, -5.253e-07, -0.9702, -0.2424, -5.253e-07, -0.9702, -0.2424, -5.253e-07, -0.9702, -0.2424, -5.253e-07, -0.9702, -0.2424, 0.2399, -0.9708, 5.211e-08, 0.2399, -0.9708, 5.211e-08, 0.2399, -0.9708, 5.211e-08, 0.2399, -0.9708, 5.211e-08, -0.2452, -0.9695, -5.8e-07, -0.2452, -0.9695, -5.8e-07, -0.2452, -0.9695, -5.8e-07, -0.2452, -0.9695, -5.8e-07, 0.1517, -0.9428, 0.2968, 0.1517, -0.9428, 0.2968, 0.1517, -0.9428, 0.2968, 0.1517, -0.9428, 0.2968, 0.145, -0.9419, -0.3029, 0.145, -0.9419, -0.3029, 0.145, -0.9419, -0.3029, 0.145, -0.9419, -0.3029, -0.1162, -0.9611, 0.2505, -0.1162, -0.9611, 0.2505, -0.1162, -0.9611, 0.2505, -0.1162, -0.9611, 0.2505, -0.127, -0.9603, -0.2484, -0.127, -0.9603, -0.2484, -0.127, -0.9603, -0.2484, -0.127, -0.9603, -0.2484])] * 3)])
me_cube_007 = bpy.data.meshes.new('Cube.007')
me_cube_007.from_pydata([(2.009, -0.05186, 0.005635), (1.762, 0.01888, 0.009452), (2.009, 0.1189, 0.009452), (2.184, 0.01888, 0.009452), (2.295, 0.01888, 0.009452), (2.47, 0.1189, 0.009452), (2.47, 0.01888, 0.2212), (2.295, -0.05186, 0.1212), (1.762, -0.1674, 0.1212), (2.009, -0.09665, 0.05043), (2.184, -0.09665, 0.1212), (2.009, -0.1674, 0.2212), (-2.299, -0.05186, 0.1212), (-2.474, 0.01888, 0.2212), (-2.474, 0.1189, 0.009452), (-2.299, 0.01888, 0.009452), (-2.189, 0.01888, 0.009452), (-2.014, 0.1189, 0.009452), (-1.767, 0.01888, 0.009452), (-2.014, -0.05186, 0.005636), (-2.014, -0.1674, 0.2212), (-2.189, -0.09665, 0.1212), (-2.014, -0.09665, 0.05043), (-1.767, -0.1674, 0.1212), (-2.299, 0.01888, 1.86), (-2.474, 0.1189, 1.86), (-2.474, 0.01888, 1.649), (-2.299, -0.05186, 1.749), (-2.189, -0.09665, 1.749), (-2.014, -0.1674, 1.649), (-1.767, -0.1674, 1.749), (-2.014, -0.09665, 1.819), (-2.189, 0.01888, 1.86), (1.769, 0.1872, 0.0373), (2.016, 0.1164, 0.03349), (-1.628, -0.1408, 0.2297), (-1.744, -0.1408, 0.2764), (-1.201, -0.1408, 1.641), (1.745, -0.1408, 0.4494), (-1.744, -0.1408, 1.421), (1.202, -0.1408, 0.2297), (2.016, 0.2872, 0.0373), (2.191, 0.1872, 0.0373), (2.302, 0.1872, 0.0373), (2.477, 0.2872, 0.0373), (2.477, 0.1872, 0.2491), (2.302, 0.1164, 0.149), (1.769, 0.0009063, 0.149), (2.016, 0.07165, 0.07828), (2.191, 0.07165, 0.149), (2.016, 0.0009063, 0.2491), (-2.293, 0.1164, 0.149), (-2.467, 0.1872, 0.2491), (-2.467, 0.2872, 0.0373), (-2.293, 0.1872, 0.0373), (-2.182, 0.1872, 0.0373), (-2.007, 0.2872, 0.0373), (-1.76, 0.1872, 0.0373), (-2.007, 0.1164, 0.03349), (-2.007, 0.0009063, 0.2491), (-2.182, 0.07165, 0.149), (-2.007, 0.07165, 0.07828), (-1.76, 0.0009063, 0.149), (-2.293, 0.1872, 1.888), (-2.467, 0.2872, 1.888), (-2.467, 0.1872, 1.676), (-2.293, 0.1164, 1.776), (-2.182, 0.07165, 1.776), (-2.007, 0.0009062, 1.676), (-1.76, 0.0009062, 1.776), (-2.007, 0.07165, 1.847), (-2.293, 0.1872, 1.888), (1.637, 0.02747, 1.669), (-1.621, 0.02747, 0.2576), (-1.737, 0.02747, 0.3043), (-1.194, 0.02747, 1.669), (1.752, 0.02747, 0.4772), (-1.737, 0.02747, 1.449), (1.209, 0.02747, 0.2576), (-0.6315, 0.1872, 1.888), (2.016, 0.0009062, 1.528), (1.659, 0.02747, 1.66), (1.752, 0.02747, 1.602), (-0.5331, 0.0009062, 1.776), (-0.4385, 0.02747, 1.669), (-0.2995, 0.02747, 1.514), (-0.05923, 0.02747, 1.546), (0.07352, 0.02747, 1.495), (0.1873, 0.02747, 1.407), (0.4275, 0.02747, 1.457), (0.6551, 0.02747, 1.546), (0.8195, 0.02747, 1.432), (1.009, 0.02747, 1.369), (1.243, 0.02747, 1.438), (1.477, 0.02747, 1.565), (1.894, 0.01319, 1.514), (2.235, 0.08962, 1.552), (1.53, 0.02747, 1.669), (1.476, 0.02747, 1.612), (2.477, 0.1872, 1.444), (2.279, 0.1074, 1.57), (1.614, -0.1408, 1.559), (1.633, -0.05966, 1.654), (-0.635, 0.1001, 1.874), (-0.749, 0.01888, 1.86), (2.013, -0.08623, 1.513), (2.009, -0.1674, 1.417), (1.655, -0.05966, 1.646), (1.614, -0.1408, 1.558), (1.749, -0.05966, 1.588), (1.745, -0.1408, 1.477), (-0.6507, -0.1674, 1.749), (-0.5367, -0.08623, 1.762), (-0.4421, -0.05966, 1.654), (-0.5561, -0.1408, 1.641), (-0.303, -0.05966, 1.5), (-0.3386, -0.1408, 1.399), (-0.06281, -0.05966, 1.531), (-0.07601, -0.1408, 1.434), (0.06995, -0.05966, 1.481), (0.02581, -0.1408, 1.395), (0.1837, -0.05966, 1.392), (0.16, -0.1408, 1.29), (0.424, -0.05966, 1.443), (0.4442, -0.1408, 1.35), (0.6515, -0.05966, 1.531), (0.6373, -0.1408, 1.425), (0.8159, -0.05966, 1.418), (0.7754, -0.1408, 1.33), (1.006, -0.05966, 1.354), (1.001, -0.1408, 1.255), (1.239, -0.05966, 1.424), (1.268, -0.1408, 1.334), (1.554, -0.1408, 1.489), (1.473, -0.05966, 1.55), (1.891, -0.07394, 1.5), (1.868, -0.1532, 1.401), (2.246, -0.07153, 1.443), (2.232, 0.002485, 1.538), (1.552, -0.1408, 1.552), (1.472, -0.05966, 1.597), (1.558, -0.1408, 1.559), (1.527, -0.05966, 1.654), (2.265, -0.06377, 1.451), (2.276, 0.02027, 1.556), (2.47, 0.01888, 1.321), (2.473, 0.1001, 1.43), (2.009, -0.05186, 0.005635), (1.762, 0.01888, 0.009452), (2.184, 0.01888, 0.009452), (2.295, 0.01888, 0.009452), (2.47, 0.1189, 0.009452), (2.47, 0.1189, 0.009452), (2.47, 0.01888, 0.2212), (1.762, -0.1674, 0.1212), (-2.474, 0.01888, 0.2212), (-2.474, 0.1189, 0.009452), (-2.474, 0.1189, 0.009452), (-2.299, 0.01888, 0.009452), (-1.767, 0.01888, 0.009452), (-2.014, -0.05186, 0.005636), (-2.189, 0.01888, 0.009452), (-1.767, -0.1674, 0.1212), (-1.767, -0.1674, 0.1212), (-2.474, 0.1189, 1.86), (-2.474, 0.1189, 1.86), (-2.474, 0.01888, 1.649), (-1.767, -0.1674, 1.749), (2.191, 0.1872, 0.0373), (2.191, 0.1872, 0.0373), (2.016, 0.1164, 0.03349), (2.016, 0.2872, 0.0373), (1.769, 0.1872, 0.0373), (1.769, 0.1872, 0.0373), (2.302, 0.1872, 0.0373), (2.477, 0.2872, 0.0373), (2.477, 0.2872, 0.0373), (2.477, 0.1872, 0.2491), (1.769, 0.0009063, 0.149), (-2.467, 0.1872, 0.2491), (-2.467, 0.2872, 0.0373), (-2.467, 0.2872, 0.0373), (-2.293, 0.1872, 0.0373), (-2.182, 0.1872, 0.0373), (-2.182, 0.1872, 0.0373), (-2.007, 0.2872, 0.0373), (-1.76, 0.1872, 0.0373), (-1.76, 0.1872, 0.0373), (-2.007, 0.1164, 0.03349), (-1.76, 0.0009063, 0.149), (-1.76, 0.0009063, 0.149), (-2.293, 0.1872, 1.888), (-2.467, 0.2872, 1.888), (-2.467, 0.2872, 1.888), (-2.467, 0.1872, 1.676), (-1.76, 0.0009062, 1.776), (1.637, 0.02747, 1.669), (1.659, 0.02747, 1.66), (-0.5331, 0.0009062, 1.776), (-0.5331, 0.0009062, 1.776), (-0.4385, 0.02747, 1.669), (-0.2995, 0.02747, 1.514), (-0.2995, 0.02747, 1.514), (-0.05923, 0.02747, 1.546), (0.07352, 0.02747, 1.495), (0.1873, 0.02747, 1.407), (0.1873, 0.02747, 1.407), (0.4275, 0.02747, 1.457), (0.6551, 0.02747, 1.546), (0.6551, 0.02747, 1.546), (0.8195, 0.02747, 1.432), (1.009, 0.02747, 1.369), (1.009, 0.02747, 1.369), (1.243, 0.02747, 1.438), (1.477, 0.02747, 1.565), (1.477, 0.02747, 1.565), (1.752, 0.02747, 1.602), (-0.6315, 0.1872, 1.888), (-0.6315, 0.1872, 1.888), (1.894, 0.01319, 1.514), (1.894, 0.01319, 1.514), (2.016, 0.0009062, 1.528), (2.235, 0.08962, 1.552), (1.476, 0.02747, 1.612), (1.476, 0.02747, 1.612), (1.53, 0.02747, 1.669), (1.53, 0.02747, 1.669), (2.279, 0.1074, 1.57), (2.279, 0.1074, 1.57), (2.477, 0.1872, 1.444), (2.477, 0.1872, 1.444), (1.633, -0.05966, 1.654), (1.655, -0.05966, 1.646), (1.614, -0.1408, 1.558), (1.614, -0.1408, 1.559), (-0.6507, -0.1674, 1.749), (-0.6507, -0.1674, 1.749), (-0.5367, -0.08623, 1.762), (-0.4421, -0.05966, 1.654), (-0.5561, -0.1408, 1.641), (-0.303, -0.05966, 1.5), (-0.303, -0.05966, 1.5), (-0.303, -0.05966, 1.5), (-0.3386, -0.1408, 1.399), (-0.3386, -0.1408, 1.399), (-0.06281, -0.05966, 1.531), (-0.07601, -0.1408, 1.434), (0.06995, -0.05966, 1.481), (0.02581, -0.1408, 1.395), (0.1837, -0.05966, 1.392), (0.1837, -0.05966, 1.392), (0.1837, -0.05966, 1.392), (0.16, -0.1408, 1.29), (0.16, -0.1408, 1.29), (0.424, -0.05966, 1.443), (0.4442, -0.1408, 1.35), (0.6515, -0.05966, 1.531), (0.6515, -0.05966, 1.531), (0.6515, -0.05966, 1.531), (0.6373, -0.1408, 1.425), (0.6373, -0.1408, 1.425), (0.8159, -0.05966, 1.418), (0.7754, -0.1408, 1.33), (1.006, -0.05966, 1.354), (1.006, -0.05966, 1.354), (1.001, -0.1408, 1.255), (1.239, -0.05966, 1.424), (1.268, -0.1408, 1.334), (1.473, -0.05966, 1.55), (1.473, -0.05966, 1.55), (1.473, -0.05966, 1.55), (1.554, -0.1408, 1.489), (1.554, -0.1408, 1.489), (1.749, -0.05966, 1.588), (1.745, -0.1408, 1.477), (1.891, -0.07394, 1.5), (1.891, -0.07394, 1.5), (1.868, -0.1532, 1.401), (2.013, -0.08623, 1.513), (2.009, -0.1674, 1.417), (2.232, 0.002485, 1.538), (2.246, -0.07153, 1.443), (1.527, -0.05966, 1.654), (1.527, -0.05966, 1.654), (1.527, -0.05966, 1.654), (1.558, -0.1408, 1.559), (1.558, -0.1408, 1.559), (1.552, -0.1408, 1.552), (1.552, -0.1408, 1.552), (1.472, -0.05966, 1.597), (1.472, -0.05966, 1.597), (1.472, -0.05966, 1.597), (2.473, 0.1001, 1.43), (2.473, 0.1001, 1.43), (2.47, 0.01888, 1.321), (2.47, 0.01888, 1.321), (2.265, -0.06377, 1.451), (2.265, -0.06377, 1.451), (2.276, 0.02027, 1.556), (2.276, 0.02027, 1.556), (2.276, 0.02027, 1.556)], [], [(9, 154, 162, 22, 160, 18, 148, 147), (21, 20, 29, 28, 27, 166, 155, 12), (24, 27, 28, 31, 32), (147, 3, 150, 7, 10, 9), (12, 158, 16, 160, 22, 21), (1, 2, 149, 0), (151, 153, 7, 150), (9, 10, 11, 8), (155, 156, 158, 12), (17, 159, 19, 161), (21, 22, 163, 20), (164, 166, 27, 24), (29, 167, 31, 28), (11, 167, 29, 8), (40, 39, 36, 35), (35, 36, 20, 23), (238, 84, 199, 112), (36, 39, 29, 20), (40, 35, 23, 8), (38, 37, 167, 11), (39, 40, 8, 29), (300, 228, 222, 280), (103, 218, 63, 24, 104), (278, 80, 220, 135), (290, 283, 225, 223), (48, 170, 173, 187, 188, 61, 189, 178), (60, 51, 179, 194, 66, 67, 68, 59), (191, 71, 70, 67, 66), (170, 48, 49, 46, 174, 168), (51, 60, 61, 188, 184, 182), (172, 34, 169, 171), (175, 174, 46, 177), (48, 47, 50, 49), (179, 51, 182, 180), (185, 183, 58, 186), (60, 59, 190, 61), (192, 191, 66, 194), (68, 67, 70, 195), (50, 47, 68, 195), (78, 73, 74, 77), (102, 196, 226, 284), (73, 62, 59, 74), (75, 195, 198, 200), (74, 59, 68, 77), (78, 47, 62, 73), (76, 50, 195, 75), (77, 68, 47, 78), (83, 69, 70, 71, 191, 217), (221, 50, 76, 216, 219), (256, 208, 89, 254), (280, 222, 80, 278), (261, 210, 209, 258), (149, 42, 43, 4), (296, 137, 106, 11, 10, 7, 153, 295), (263, 211, 210, 261), (159, 57, 33, 1), (266, 213, 212, 129), (15, 54, 55, 161), (24, 63, 193, 165), (268, 214, 213, 266), (26, 65, 52, 13), (25, 64, 65, 26), (232, 197, 196, 102), (291, 224, 215, 270), (216, 76, 75, 200, 201, 203, 204, 205, 207, 90, 91, 92, 93, 94, 98, 97, 72, 81), (13, 52, 181, 157), (275, 95, 82, 273), (14, 53, 54, 15), (1, 33, 41, 2), (111, 104, 24, 32, 31, 30), (240, 202, 84, 238), (2, 41, 42, 149), (37, 114, 236, 167), (161, 55, 56, 17), (245, 86, 85, 242), (273, 82, 197, 232), (17, 56, 57, 159), (4, 43, 176, 152), (247, 87, 86, 245), (249, 206, 87, 247), (5, 44, 45, 6), (106, 136, 110, 38, 11), (254, 89, 88, 251), (229, 177, 46, 49, 50, 221, 96, 227), (299, 293, 230, 100), (112, 199, 79, 103), (6, 45, 99, 292, 294), (231, 234, 233, 107), (237, 235, 239, 113), (113, 239, 243, 241), (115, 244, 246, 117), (117, 246, 248, 119), (119, 248, 252, 250), (121, 253, 255, 123), (123, 255, 259, 257), (125, 260, 262, 127), (127, 262, 265, 264), (264, 265, 267, 131), (131, 267, 271, 269), (107, 233, 274, 109), (103, 104, 111, 112), (109, 274, 277, 276), (276, 277, 279, 105), (105, 279, 281, 138), (285, 282, 289, 287), (234, 231, 142, 286), (134, 272, 288, 140), (145, 146, 298, 297), (138, 281, 143, 144), (110, 108, 101, 141, 139, 133, 132, 130, 128, 126, 124, 122, 120, 118, 116, 114, 37, 38)])
me_cube_007.polygons.foreach_set('use_smooth', [True] * 110)
_k = set([(1, 2), (1, 33), (2, 41), (2, 149), (4, 43), (6, 45), (7, 10), (7, 150), (7, 153), (8, 11), (8, 29), (8, 40), (9, 10), (9, 147), (10, 11), (11, 38), (11, 106), (11, 167), (12, 21), (12, 155), (12, 158), (13, 52), (15, 54), (17, 56), (17, 159), (17, 161), (20, 21), (20, 29), (20, 36), (21, 22), (22, 160), (23, 35), (24, 27), (24, 32), (24, 63), (24, 104), (26, 65), (27, 28), (27, 166), (28, 29), (28, 31), (29, 39), (29, 167), (31, 32), (35, 36), (35, 40), (36, 39), (37, 38), (37, 114), (37, 167), (38, 110), (39, 40), (42, 149), (46, 49), (46, 174), (46, 177), (47, 50), (47, 68), (47, 78), (48, 49), (48, 170), (49, 50), (50, 76), (50, 195), (50, 221), (51, 60), (51, 179), (51, 182), (55, 161), (57, 159), (59, 60), (59, 68), (59, 74), (60, 61), (61, 188), (62, 73), (66, 67), (66, 191), (66, 194), (67, 68), (67, 70), (68, 77), (68, 195), (70, 71), (71, 191), (73, 74), (73, 78), (74, 77), (75, 76), (75, 195), (75, 200), (76, 216), (77, 78), (80, 278), (84, 238), (86, 245), (87, 247), (89, 254), (102, 196), (103, 104), (103, 112), (104, 111), (105, 279), (107, 233), (109, 274), (112, 199), (113, 239), (117, 246), (119, 248), (123, 255), (127, 262), (131, 267), (138, 281), (197, 232), (210, 261), (213, 266), (222, 280), (231, 234), (264, 265), (276, 277)])
me_cube_007.attributes.new('sharp_edge', 'BOOLEAN', 'EDGE').data.foreach_set('value', [ (min(e.vertices), max(e.vertices)) in _k for e in me_cube_007.edges])
_uv = me_cube_007.uv_layers.new(name='UVMap')
_uv.uv.foreach_set('vector', [0.9405, 0.03993, 0.9182, 0.04694, 0.5978, 0.05098, 0.5753, 0.04454, 0.5753, 0.04028, 0.5977, 0.04002, 0.918, 0.03598, 0.9405, 0.03567, 0.5595, 0.05115, 0.5755, 0.06034, 0.5771, 0.1898, 0.5614, 0.1987, 0.5513, 0.1986, 0.5353, 0.1895, 0.5337, 0.06004, 0.5495, 0.05108, 0.5515, 0.2085, 0.5513, 0.1986, 0.5614, 0.1987, 0.5773, 0.2049, 0.5615, 0.2083, 0.9405, 0.03567, 0.9564, 0.0355, 0.9664, 0.03537, 0.9665, 0.04582, 0.9565, 0.04614, 0.9405, 0.03993, 0.5495, 0.05108, 0.5493, 0.04064, 0.5594, 0.04051, 0.5753, 0.04028, 0.5753, 0.04454, 0.5595, 0.05115, 0.918, 0.03598, 0.9405, 0.03526, 0.9564, 0.0355, 0.9405, 0.03567, 0.9823, 0.03473, 0.9825, 0.05437, 0.9665, 0.04582, 0.9664, 0.03537, 0.9405, 0.03993, 0.9565, 0.04614, 0.9407, 0.05573, 0.9182, 0.04694, 0.5337, 0.06004, 0.5335, 0.04039, 0.5493, 0.04064, 0.5495, 0.05108, 0.5753, 0.03986, 0.5977, 0.04002, 0.5753, 0.04028, 0.5594, 0.04051, 0.5595, 0.05115, 0.5753, 0.04454, 0.5978, 0.05098, 0.5755, 0.06034, 0.5356, 0.2082, 0.5353, 0.1895, 0.5513, 0.1986, 0.5515, 0.2085, 0.5771, 0.1898, 0.5997, 0.1985, 0.5773, 0.2049, 0.5614, 0.1987, 0.9407, 0.05573, 0.5997, 0.1985, 0.5771, 0.1898, 0.9182, 0.04694, 0.8675, 0.05731, 0.6014, 0.1687, 0.6001, 0.06492, 0.6105, 0.06055, 0.6105, 0.06055, 0.6001, 0.06492, 0.5755, 0.06034, 0.5978, 0.05098, 0.7198, 0.188, 0.7202, 0.1889, 0.7117, 0.1989, 0.7114, 0.198, 0.6001, 0.06492, 0.6014, 0.1687, 0.5771, 0.1898, 0.5755, 0.06034, 0.8675, 0.05731, 0.6105, 0.06055, 0.5978, 0.05098, 0.9182, 0.04694, 0.917, 0.0766, 0.651, 0.188, 0.5997, 0.1985, 0.9407, 0.05573, 0.6014, 0.1687, 0.8675, 0.05731, 0.9182, 0.04694, 0.5771, 0.1898, 0.9665, 0.1756, 0.9668, 0.1765, 0.9628, 0.175, 0.9624, 0.1741, 0.7026, 0.2074, 0.7029, 0.2083, 0.5521, 0.2102, 0.5515, 0.2085, 0.6922, 0.2067, 0.9425, 0.1725, 0.9428, 0.1734, 0.9318, 0.1723, 0.9314, 0.1714, 0.8935, 0.1806, 0.8986, 0.1858, 0.8989, 0.1867, 0.8939, 0.1816, 0.9412, 0.0417, 0.9411, 0.03744, 0.9187, 0.03775, 0.5984, 0.04179, 0.5759, 0.04205, 0.576, 0.04631, 0.5985, 0.05275, 0.9188, 0.04871, 0.5602, 0.05292, 0.5501, 0.05285, 0.5344, 0.06181, 0.536, 0.1912, 0.552, 0.2004, 0.562, 0.2005, 0.5778, 0.1915, 0.5762, 0.06211, 0.5521, 0.2102, 0.5521, 0.2102, 0.578, 0.2067, 0.562, 0.2005, 0.552, 0.2004, 0.9411, 0.03744, 0.9412, 0.0417, 0.9571, 0.04791, 0.9672, 0.04759, 0.9671, 0.03714, 0.957, 0.03727, 0.5501, 0.05285, 0.5602, 0.05292, 0.576, 0.04631, 0.5759, 0.04205, 0.56, 0.04228, 0.55, 0.0424, 0.9187, 0.03775, 0.9411, 0.03744, 0.957, 0.03727, 0.9411, 0.03703, 0.9829, 0.0365, 0.9671, 0.03714, 0.9672, 0.04759, 0.9832, 0.05614, 0.9412, 0.0417, 0.9188, 0.04871, 0.9414, 0.0575, 0.9571, 0.04791, 0.5344, 0.06181, 0.5501, 0.05285, 0.55, 0.0424, 0.5341, 0.04216, 0.5759, 0.04163, 0.56, 0.04228, 0.5759, 0.04205, 0.5984, 0.04179, 0.5602, 0.05292, 0.5762, 0.06211, 0.5985, 0.05275, 0.576, 0.04631, 0.5362, 0.21, 0.5521, 0.2102, 0.552, 0.2004, 0.536, 0.1912, 0.5778, 0.1915, 0.562, 0.2005, 0.578, 0.2067, 0.6004, 0.2003, 0.9414, 0.0575, 0.9188, 0.04871, 0.5778, 0.1915, 0.6004, 0.2003, 0.8681, 0.05907, 0.6112, 0.06232, 0.6007, 0.06669, 0.6021, 0.1705, 0.9082, 0.1856, 0.9086, 0.1866, 0.8989, 0.1867, 0.8986, 0.1858, 0.6112, 0.06232, 0.5985, 0.05275, 0.5762, 0.06211, 0.6007, 0.06669, 0.6516, 0.1898, 0.6004, 0.2003, 0.7117, 0.1989, 0.7202, 0.1889, 0.6007, 0.06669, 0.5762, 0.06211, 0.5778, 0.1915, 0.6021, 0.1705, 0.8681, 0.05907, 0.9188, 0.04871, 0.5985, 0.05275, 0.6112, 0.06232, 0.9177, 0.07837, 0.9414, 0.0575, 0.6004, 0.2003, 0.6516, 0.1898, 0.6021, 0.1705, 0.5778, 0.1915, 0.9188, 0.04871, 0.8681, 0.05907, 0.7117, 0.1989, 0.6004, 0.2003, 0.578, 0.2067, 0.5521, 0.2102, 0.5521, 0.2102, 0.7029, 0.2083, 0.9428, 0.1734, 0.9414, 0.0575, 0.9177, 0.07837, 0.919, 0.1804, 0.9318, 0.1723, 0.819, 0.1756, 0.8193, 0.1765, 0.7985, 0.1687, 0.7982, 0.1678, 0.9624, 0.1741, 0.9628, 0.175, 0.9428, 0.1734, 0.9425, 0.1725, 0.8338, 0.1651, 0.8341, 0.166, 0.8193, 0.1765, 0.819, 0.1756, 0.9564, 0.0355, 0.957, 0.03727, 0.9671, 0.03714, 0.9664, 0.03537, 0.9654, 0.1665, 0.9636, 0.1659, 0.9421, 0.1642, 0.9407, 0.05573, 0.9565, 0.04614, 0.9665, 0.04582, 0.9825, 0.05437, 0.9838, 0.1541, 0.8509, 0.1591, 0.8512, 0.1601, 0.8341, 0.166, 0.8338, 0.1651, 0.5977, 0.04002, 0.5984, 0.04179, 0.9187, 0.03775, 0.918, 0.03598, 0.8722, 0.1652, 0.8726, 0.1661, 0.8512, 0.1601, 0.8509, 0.1591, 0.5493, 0.04064, 0.55, 0.0424, 0.56, 0.04228, 0.5594, 0.04051, 0.5515, 0.2085, 0.5521, 0.2102, 0.5362, 0.21, 0.5356, 0.2082, 0.8936, 0.1764, 0.8939, 0.1773, 0.8726, 0.1661, 0.8722, 0.1652, 0.5353, 0.1895, 0.536, 0.1912, 0.5344, 0.06181, 0.5337, 0.06004, 0.5356, 0.2082, 0.5362, 0.21, 0.536, 0.1912, 0.5353, 0.1895, 0.9102, 0.1848, 0.9105, 0.1857, 0.9086, 0.1866, 0.9082, 0.1856, 0.8935, 0.1806, 0.8939, 0.1816, 0.8939, 0.1773, 0.8936, 0.1764, 0.919, 0.1804, 0.9177, 0.07837, 0.6516, 0.1898, 0.7202, 0.1889, 0.7326, 0.1747, 0.7545, 0.1773, 0.7665, 0.1726, 0.7767, 0.1644, 0.7985, 0.1687, 0.8193, 0.1765, 0.8341, 0.166, 0.8512, 0.1601, 0.8726, 0.1661, 0.8939, 0.1773, 0.8939, 0.1816, 0.8989, 0.1867, 0.9086, 0.1866, 0.9105, 0.1857, 0.5337, 0.06004, 0.5344, 0.06181, 0.5341, 0.04216, 0.5335, 0.04039, 0.9314, 0.1714, 0.9318, 0.1723, 0.919, 0.1804, 0.9186, 0.1794, 0.5335, 0.04039, 0.5341, 0.04216, 0.55, 0.0424, 0.5493, 0.04064, 0.918, 0.03598, 0.9187, 0.03775, 0.9411, 0.03703, 0.9405, 0.03526, 0.701, 0.1973, 0.6922, 0.2067, 0.5515, 0.2085, 0.5615, 0.2083, 0.5773, 0.2049, 0.5997, 0.1985, 0.7323, 0.1738, 0.7326, 0.1747, 0.7202, 0.1889, 0.7198, 0.188, 0.9405, 0.03526, 0.9411, 0.03703, 0.957, 0.03727, 0.9564, 0.0355, 0.651, 0.188, 0.7095, 0.1873, 0.701, 0.1973, 0.5997, 0.1985, 0.5594, 0.04051, 0.56, 0.04228, 0.5759, 0.04163, 0.5753, 0.03986, 0.7541, 0.1764, 0.7545, 0.1773, 0.7326, 0.1747, 0.7323, 0.1738, 0.9186, 0.1794, 0.919, 0.1804, 0.9105, 0.1857, 0.9102, 0.1848, 0.5753, 0.03986, 0.5759, 0.04163, 0.5984, 0.04179, 0.5977, 0.04002, 0.9664, 0.03537, 0.9671, 0.03714, 0.9829, 0.0365, 0.9823, 0.03473, 0.7661, 0.1717, 0.7665, 0.1726, 0.7545, 0.1773, 0.7541, 0.1764, 0.7763, 0.1635, 0.7767, 0.1644, 0.7665, 0.1726, 0.7661, 0.1717, 0.9823, 0.03473, 0.9829, 0.0365, 0.9832, 0.05614, 0.9825, 0.05437, 0.9421, 0.1642, 0.9293, 0.1628, 0.9182, 0.1698, 0.917, 0.0766, 0.9407, 0.05573, 0.7982, 0.1678, 0.7985, 0.1687, 0.7767, 0.1644, 0.7763, 0.1635, 0.9846, 0.1645, 0.9832, 0.05614, 0.9672, 0.04759, 0.9571, 0.04791, 0.9414, 0.0575, 0.9428, 0.1734, 0.9628, 0.175, 0.9668, 0.1765, 0.9665, 0.1756, 0.9842, 0.1636, 0.9846, 0.1645, 0.9668, 0.1765, 0.7114, 0.198, 0.7117, 0.1989, 0.7029, 0.2083, 0.7026, 0.2074, 0.9825, 0.05437, 0.9832, 0.05614, 0.9846, 0.1645, 0.9842, 0.1636, 0.9838, 0.1541, 0.9082, 0.1856, 0.9063, 0.1773, 0.9064, 0.1773, 0.9102, 0.1848, 0.7114, 0.198, 0.701, 0.1973, 0.7095, 0.1873, 0.7198, 0.188, 0.7198, 0.188, 0.7095, 0.1873, 0.7289, 0.1651, 0.7323, 0.1738, 0.7323, 0.1738, 0.7289, 0.1651, 0.7528, 0.1679, 0.7541, 0.1764, 0.7541, 0.1764, 0.7528, 0.1679, 0.762, 0.1643, 0.7661, 0.1717, 0.7661, 0.1717, 0.762, 0.1643, 0.7741, 0.1547, 0.7763, 0.1635, 0.7763, 0.1635, 0.7741, 0.1547, 0.7999, 0.1598, 0.7982, 0.1678, 0.7982, 0.1678, 0.7999, 0.1598, 0.8176, 0.1664, 0.819, 0.1756, 0.819, 0.1756, 0.8176, 0.1664, 0.83, 0.1575, 0.8338, 0.1651, 0.8338, 0.1651, 0.83, 0.1575, 0.8504, 0.1505, 0.8509, 0.1591, 0.8509, 0.1591, 0.8504, 0.1505, 0.8747, 0.1574, 0.8722, 0.1652, 0.8722, 0.1652, 0.8747, 0.1574, 0.9008, 0.1711, 0.8936, 0.1764, 0.9102, 0.1848, 0.9064, 0.1773, 0.9182, 0.1698, 0.9186, 0.1794, 0.7026, 0.2074, 0.6922, 0.2067, 0.701, 0.1973, 0.7114, 0.198, 0.9186, 0.1794, 0.9182, 0.1698, 0.9293, 0.1628, 0.9314, 0.1714, 0.9314, 0.1714, 0.9293, 0.1628, 0.9421, 0.1642, 0.9425, 0.1725, 0.9425, 0.1725, 0.9421, 0.1642, 0.9636, 0.1659, 0.9624, 0.1741, 0.9013, 0.1774, 0.8986, 0.1858, 0.8935, 0.1806, 0.9007, 0.1768, 0.9063, 0.1773, 0.9082, 0.1856, 0.8986, 0.1858, 0.9013, 0.1774, 0.8936, 0.1764, 0.9008, 0.1711, 0.9007, 0.1768, 0.8935, 0.1806, 0.9838, 0.1541, 0.9842, 0.1636, 0.9665, 0.1756, 0.9654, 0.1665, 0.9624, 0.1741, 0.9636, 0.1659, 0.9654, 0.1665, 0.9665, 0.1756, 0.9182, 0.1698, 0.9064, 0.1773, 0.9063, 0.1773, 0.9013, 0.1774, 0.9007, 0.1768, 0.9008, 0.1711, 0.8747, 0.1574, 0.8504, 0.1505, 0.83, 0.1575, 0.8176, 0.1664, 0.7999, 0.1598, 0.7741, 0.1547, 0.762, 0.1643, 0.7528, 0.1679, 0.7289, 0.1651, 0.7095, 0.1873, 0.651, 0.188, 0.917, 0.0766])
me_cube_007.materials.append(mat_material_001)
me_cube_007.use_remesh_preserve_volume = False
me_cube_007.use_remesh_preserve_attributes = False
me_cube_007.use_mirror_vertex_groups = False
me_cube_007.update()
me_cube_007.normals_split_custom_set([tuple(v) for v in zip(*[iter([-1.456e-07, -0.5182, -0.8552, -1.456e-07, -0.5182, -0.8552, -1.456e-07, -0.5182, -0.8552, -1.456e-07, -0.5182, -0.8552, -1.456e-07, -0.5182, -0.8552, -1.456e-07, -0.5182, -0.8552, -1.456e-07, -0.5182, -0.8552, -1.456e-07, -0.5182, -0.8552, -0.375, -0.927, 1.891e-07, -0.375, -0.927, 1.891e-07, -0.375, -0.927, 1.891e-07, -0.375, -0.927, 1.891e-07, -0.375, -0.927, 1.891e-07, -0.375, -0.927, 1.891e-07, -0.375, -0.927, 1.891e-07, -0.375, -0.927, 1.891e-07, -0.2137, -0.7185, 0.6619, -0.2137, -0.7185, 0.6619, -0.2137, -0.7185, 0.6619, -0.2137, -0.7185, 0.6619, -0.2137, -0.7185, 0.6619, 0.2257, -0.712, -0.6649, 0.2257, -0.712, -0.6649, 0.2257, -0.712, -0.6649, 0.2257, -0.712, -0.6649, 0.2257, -0.712, -0.6649, 0.2257, -0.712, -0.6649, -0.2257, -0.712, -0.6649, -0.2257, -0.712, -0.6649, -0.2257, -0.712, -0.6649, -0.2257, -0.712, -0.6649, -0.2257, -0.712, -0.6649, -0.2257, -0.712, -0.6649, -1.614e-09, 0.02234, -0.9998, -1.614e-09, 0.02234, -0.9998, -1.614e-09, 0.02234, -0.9998, -1.614e-09, 0.02234, -0.9998, 0.4922, -0.7698, -0.4064, 0.4922, -0.7698, -0.4064, 0.4922, -0.7698, -0.4064, 0.4922, -0.7698, -0.4064, 0.153, -0.913, -0.3782, 0.153, -0.913, -0.3782, 0.153, -0.913, -0.3782, 0.153, -0.913, -0.3782, -0.4922, -0.7698, -0.4064, -0.4922, -0.7698, -0.4064, -0.4922, -0.7698, -0.4064, -0.4922, -0.7698, -0.4064, 0.0, 0.02234, -0.9998, 0.0, 0.02234, -0.9998, 0.0, 0.02234, -0.9998, 0.0, 0.02234, -0.9998, -0.153, -0.913, -0.3782, -0.153, -0.913, -0.3782, -0.153, -0.913, -0.3782, -0.153, -0.913, -0.3782, -0.4921, -0.7699, 0.4062, -0.4921, -0.7699, 0.4062, -0.4921, -0.7699, 0.4062, -0.4921, -0.7699, 0.4062, -0.153, -0.913, 0.3782, -0.153, -0.913, 0.3782, -0.153, -0.913, 0.3782, -0.153, -0.913, 0.3782, -6.183e-09, -1.0, -7.889e-08, -6.183e-09, -1.0, -7.889e-08, -6.183e-09, -1.0, -7.889e-08, -6.183e-09, -1.0, -7.889e-08, -5.961e-10, -1.0, -3.72e-08, -5.961e-10, -1.0, -3.72e-08, -5.961e-10, -1.0, -3.72e-08, -5.961e-10, -1.0, -3.72e-08, 0.06435, -0.9852, 0.1591, 0.06435, -0.9852, 0.1591, 0.06435, -0.9852, 0.1591, 0.06435, -0.9852, 0.1591, 0.7604, -0.1363, 0.635, 0.7604, -0.1363, 0.635, 0.7604, -0.1363, 0.635, 0.7604, -0.1363, 0.635, 0.09785, -0.9952, -1.265e-07, 0.09785, -0.9952, -1.265e-07, 0.09785, -0.9952, -1.265e-07, 0.09785, -0.9952, -1.265e-07, 4.457e-08, -0.9713, 0.2377, 4.457e-08, -0.9713, 0.2377, 4.457e-08, -0.9713, 0.2377, 4.457e-08, -0.9713, 0.2377, 0.08618, -0.9732, 0.213, 0.08618, -0.9732, 0.213, 0.08618, -0.9732, 0.213, 0.08618, -0.9732, 0.213, -0.08857, -0.9717, -0.2189, -0.08857, -0.9717, -0.2189, -0.08857, -0.9717, -0.2189, -0.08857, -0.9717, -0.2189, -0.3299, -0.1409, 0.9335, -0.3299, -0.1409, 0.9335, -0.3299, -0.1409, 0.9335, -0.3299, -0.1409, 0.9335, 1.069e-07, -0.1633, 0.9866, 1.069e-07, -0.1633, 0.9866, 1.069e-07, -0.1633, 0.9866, 1.069e-07, -0.1633, 0.9866, 1.069e-07, -0.1633, 0.9866, -0.1247, -0.157, 0.9797, -0.1247, -0.157, 0.9797, -0.1247, -0.157, 0.9797, -0.1247, -0.157, 0.9797, -0.7194, -0.08455, 0.6894, -0.7194, -0.08455, 0.6894, -0.7194, -0.08455, 0.6894, -0.7194, -0.08455, 0.6894, 1.449e-07, 0.5182, 0.8552, 1.449e-07, 0.5182, 0.8552, 1.449e-07, 0.5182, 0.8552, 1.449e-07, 0.5182, 0.8552, 1.449e-07, 0.5182, 0.8552, 1.449e-07, 0.5182, 0.8552, 1.449e-07, 0.5182, 0.8552, 1.449e-07, 0.5182, 0.8552, 0.375, 0.927, -1.928e-07, 0.375, 0.927, -1.928e-07, 0.375, 0.927, -1.928e-07, 0.375, 0.927, -1.928e-07, 0.375, 0.927, -1.928e-07, 0.375, 0.927, -1.928e-07, 0.375, 0.927, -1.928e-07, 0.375, 0.927, -1.928e-07, 0.2615, 0.7889, -0.5562, 0.2615, 0.7889, -0.5562, 0.2615, 0.7889, -0.5562, 0.2615, 0.7889, -0.5562, 0.2615, 0.7889, -0.5562, -0.2257, 0.712, 0.6649, -0.2257, 0.712, 0.6649, -0.2257, 0.712, 0.6649, -0.2257, 0.712, 0.6649, -0.2257, 0.712, 0.6649, -0.2257, 0.712, 0.6649, 0.2257, 0.712, 0.6649, 0.2257, 0.712, 0.6649, 0.2257, 0.712, 0.6649, 0.2257, 0.712, 0.6649, 0.2257, 0.712, 0.6649, 0.2257, 0.712, 0.6649, 0.0, -0.02234, 0.9998, 0.0, -0.02234, 0.9998, 0.0, -0.02234, 0.9998, 0.0, -0.02234, 0.9998, -0.4921, 0.7698, 0.4064, -0.4921, 0.7698, 0.4064, -0.4921, 0.7698, 0.4064, -0.4921, 0.7698, 0.4064, -0.153, 0.913, 0.3782, -0.153, 0.913, 0.3782, -0.153, 0.913, 0.3782, -0.153, 0.913, 0.3782, 0.4922, 0.7698, 0.4064, 0.4922, 0.7698, 0.4064, 0.4922, 0.7698, 0.4064, 0.4922, 0.7698, 0.4064, 0.0, -0.02234, 0.9998, 0.0, -0.02234, 0.9998, 0.0, -0.02234, 0.9998, 0.0, -0.02234, 0.9998, 0.153, 0.913, 0.3782, 0.153, 0.913, 0.3782, 0.153, 0.913, 0.3782, 0.153, 0.913, 0.3782, 0.4921, 0.7699, -0.4062, 0.4921, 0.7699, -0.4062, 0.4921, 0.7699, -0.4062, 0.4921, 0.7699, -0.4062, 0.153, 0.913, -0.3782, 0.153, 0.913, -0.3782, 0.153, 0.913, -0.3782, 0.153, 0.913, -0.3782, -1.535e-11, 1.0, 4.426e-08, -1.535e-11, 1.0, 4.426e-08, -1.535e-11, 1.0, 4.426e-08, -1.535e-11, 1.0, 4.426e-08, 6.223e-11, 1.0, 4.59e-08, 6.223e-11, 1.0, 4.59e-08, 6.223e-11, 1.0, 4.59e-08, 6.223e-11, 1.0, 4.59e-08, 0.0, -0.1633, 0.9866, 0.0, -0.1633, 0.9866, 0.0, -0.1633, 0.9866, 0.0, -0.1633, 0.9866, -0.06435, 0.9852, -0.1591, -0.06435, 0.9852, -0.1591, -0.06435, 0.9852, -0.1591, -0.06435, 0.9852, -0.1591, 3.393e-08, 0.9708, 0.2398, 3.393e-08, 0.9708, 0.2398, 3.393e-08, 0.9708, 0.2398, 3.393e-08, 0.9708, 0.2398, -0.09785, 0.9952, 1.16e-07, -0.09785, 0.9952, 1.16e-07, -0.09785, 0.9952, 1.16e-07, -0.09785, 0.9952, 1.16e-07, -4.457e-08, 0.9713, -0.2378, -4.457e-08, 0.9713, -0.2378, -4.457e-08, 0.9713, -0.2378, -4.457e-08, 0.9713, -0.2378, -0.08618, 0.9732, -0.213, -0.08618, 0.9732, -0.213, -0.08618, 0.9732, -0.213, -0.08618, 0.9732, -0.213, 0.08857, 0.9717, 0.2189, 0.08857, 0.9717, 0.2189, 0.08857, 0.9717, 0.2189, 0.08857, 0.9717, 0.2189, -0.008368, 0.4969, -0.8677, -0.008368, 0.4969, -0.8677, -0.008368, 0.4969, -0.8677, -0.008368, 0.4969, -0.8677, -0.008368, 0.4969, -0.8677, -0.008368, 0.4969, -0.8677, 0.1001, 0.995, -1.08e-07, 0.1001, 0.995, -1.08e-07, 0.1001, 0.995, -1.08e-07, 0.1001, 0.995, -1.08e-07, 0.1001, 0.995, -1.08e-07, -0.359, -0.138, 0.9231, -0.359, -0.138, 0.9231, -0.359, -0.138, 0.9231, -0.359, -0.138, 0.9231, -0.04428, -0.1613, 0.9859, -0.04428, -0.1613, 0.9859, -0.04428, -0.1613, 0.9859, -0.04428, -0.1613, 0.9859, 0.5621, -0.1574, 0.8119, 0.5621, -0.1574, 0.8119, 0.5621, -0.1574, 0.8119, 0.5621, -0.1574, 0.8119, 0.0, 0.1633, -0.9866, 0.0, 0.1633, -0.9866, 0.0, 0.1633, -0.9866, 0.0, 0.1633, -0.9866, 0.375, -0.927, -4.349e-07, 0.375, -0.927, -4.349e-07, 0.375, -0.927, -4.349e-07, 0.375, -0.927, -4.349e-07, 0.375, -0.927, -4.349e-07, 0.375, -0.927, -4.349e-07, 0.375, -0.927, -4.349e-07, 0.375, -0.927, -4.349e-07, 0.3118, -0.1676, 0.9353, 0.3118, -0.1676, 0.9353, 0.3118, -0.1676, 0.9353, 0.3118, -0.1676, 0.9353, 0.0, 0.1633, -0.9866, 0.0, 0.1633, -0.9866, 0.0, 0.1633, -0.9866, 0.0, 0.1633, -0.9866, -0.2819, -0.1454, 0.9484, -0.2819, -0.1454, 0.9484, -0.2819, -0.1454, 0.9484, -0.2819, -0.1454, 0.9484, 0.0, 0.1633, -0.9866, 0.0, 0.1633, -0.9866, 0.0, 0.1633, -0.9866, 0.0, 0.1633, -0.9866, -0.09093, -0.1589, 0.9831, -0.09093, -0.1589, 0.9831, -0.09093, -0.1589, 0.9831, -0.09093, -0.1589, 0.9831, -0.4718, -0.1251, 0.8728, -0.4718, -0.1251, 0.8728, -0.4718, -0.1251, 0.8728, -0.4718, -0.1251, 0.8728, -0.9992, 0.041, 6.694e-07, -0.9992, 0.041, 6.694e-07, -0.9992, 0.041, 6.694e-07, -0.9992, 0.041, 6.694e-07, -0.9988, 0.04446, -0.021, -0.9988, 0.04446, -0.021, -0.9988, 0.04446, -0.021, -0.9988, 0.04446, -0.021, 0.3698, -0.1664, 0.9141, 0.3698, -0.1664, 0.9141, 0.3698, -0.1664, 0.9141, 0.3698, -0.1664, 0.9141, -0.9985, 0.04591, -0.02981, -0.9985, 0.04591, -0.02981, -0.9985, 0.04591, -0.02981, -0.9985, 0.04591, -0.02981, 4.624e-10, 1.0, 4.809e-08, 4.624e-10, 1.0, 4.809e-08, 4.624e-10, 1.0, 4.809e-08, 4.624e-10, 1.0, 4.809e-08, 4.624e-10, 1.0, 4.809e-08, 4.624e-10, 1.0, 4.809e-08, 4.624e-10, 1.0, 4.809e-08, 4.624e-10, 1.0, 4.809e-08, 4.624e-10, 1.0, 4.809e-08, 4.624e-10, 1.0, 4.809e-08, 4.624e-10, 1.0, 4.809e-08, 4.624e-10, 1.0, 4.809e-08, 4.624e-10, 1.0, 4.809e-08, 4.624e-10, 1.0, 4.809e-08, 4.624e-10, 1.0, 4.809e-08, 4.624e-10, 1.0, 4.809e-08, 4.624e-10, 1.0, 4.809e-08, 4.624e-10, 1.0, 4.809e-08, -0.9991, 0.03803, 0.01797, -0.9991, 0.03803, 0.01797, -0.9991, 0.03803, 0.01797, -0.9991, 0.03803, 0.01797, 0.5079, -0.1609, 0.8463, 0.5079, -0.1609, 0.8463, 0.5084, -0.1596, 0.8462, 0.5192, -0.1615, 0.8393, 0.09093, 0.1589, -0.9831, 0.09093, 0.1589, -0.9831, 0.09093, 0.1589, -0.9831, 0.09093, 0.1589, -0.9831, -0.06698, 0.1656, -0.9839, -0.06698, 0.1656, -0.9839, -0.06698, 0.1656, -0.9839, -0.06698, 0.1656, -0.9839, 0.009273, -0.4991, 0.8665, 0.009273, -0.4991, 0.8665, 0.009273, -0.4991, 0.8665, 0.009273, -0.4991, 0.8665, 0.009273, -0.4991, 0.8665, 0.009273, -0.4991, 0.8665, 0.7364, -0.1398, 0.6619, 0.7364, -0.1398, 0.6619, 0.7364, -0.1398, 0.6619, 0.7364, -0.1398, 0.6619, 0.09093, 0.1589, -0.9831, 0.09093, 0.1589, -0.9831, 0.09093, 0.1589, -0.9831, 0.09093, 0.1589, -0.9831, -3.82e-08, -0.9708, -0.2398, -3.82e-08, -0.9708, -0.2398, -3.82e-08, -0.9708, -0.2398, -3.82e-08, -0.9708, -0.2398, -0.09515, 0.1663, -0.9815, -0.09515, 0.1663, -0.9815, -0.09515, 0.1663, -0.9815, -0.09515, 0.1663, -0.9815, -0.1288, -0.1567, 0.9792, -0.1288, -0.1567, 0.9792, -0.1288, -0.1567, 0.9792, -0.1288, -0.1567, 0.9792, 0.5192, -0.1615, 0.8393, 0.5084, -0.1596, 0.8462, 0.5197, -0.1602, 0.8392, 0.5197, -0.1602, 0.8392, 0.06485, 0.1603, -0.9849, 0.06485, 0.1603, -0.9849, 0.06485, 0.1603, -0.9849, 0.06485, 0.1603, -0.9849, -0.09515, 0.1663, -0.9815, -0.09515, 0.1663, -0.9815, -0.09515, 0.1663, -0.9815, -0.09515, 0.1663, -0.9815, 0.351, -0.1669, 0.9214, 0.351, -0.1669, 0.9214, 0.351, -0.1669, 0.9214, 0.351, -0.1669, 0.9214, 0.6066, -0.154, 0.7799, 0.6066, -0.154, 0.7799, 0.6066, -0.154, 0.7799, 0.6066, -0.154, 0.7799, 0.9991, -0.03803, -0.01797, 0.9991, -0.03803, -0.01797, 0.9991, -0.03803, -0.01797, 0.9991, -0.03803, -0.01797, -0.1001, -0.995, 1.29e-08, -0.1001, -0.995, 1.29e-08, -0.1001, -0.995, 1.29e-08, -0.1001, -0.995, 1.29e-08, -0.1001, -0.995, 1.29e-08, -0.2036, -0.1517, 0.9672, -0.2036, -0.1517, 0.9672, -0.2036, -0.1517, 0.9672, -0.2036, -0.1517, 0.9672, -0.375, 0.927, 5.585e-07, -0.375, 0.927, 5.585e-07, -0.375, 0.927, 5.585e-07, -0.375, 0.927, 5.585e-07, -0.375, 0.927, 5.585e-07, -0.375, 0.927, 5.585e-07, -0.375, 0.927, 5.585e-07, -0.375, 0.927, 5.585e-07, 0.5755, -0.1564, 0.8027, 0.5755, -0.1564, 0.8027, 0.5755, -0.1564, 0.8027, 0.5755, -0.1564, 0.8027, 0.5999, -0.1545, 0.785, 0.5999, -0.1545, 0.785, 0.5999, -0.1545, 0.785, 0.5999, -0.1545, 0.785, 0.9992, -0.041, -1.345e-06, 0.9992, -0.041, -1.345e-06, 0.9992, -0.041, -1.345e-06, 0.9992, -0.041, -1.345e-06, 0.9992, -0.041, -1.345e-06, 0.2421, -0.7636, 0.5986, 0.2421, -0.7636, 0.5986, 0.2421, -0.7636, 0.5986, 0.2421, -0.7636, 0.5986, 0.5361, -0.7983, 0.2744, 0.5361, -0.7983, 0.2744, 0.5361, -0.7983, 0.2744, 0.5361, -0.7983, 0.2744, 0.4868, -0.756, 0.4376, 0.4868, -0.756, 0.4376, 0.4868, -0.756, 0.4376, 0.4868, -0.756, 0.4376, -0.08465, -0.7609, 0.6433, -0.08465, -0.7609, 0.6433, -0.08465, -0.7609, 0.6433, -0.08465, -0.7609, 0.6433, 0.2298, -0.7637, 0.6032, 0.2298, -0.7637, 0.6032, 0.2298, -0.7637, 0.6032, 0.2298, -0.7637, 0.6032, 0.399, -0.7601, 0.5129, 0.399, -0.7601, 0.5129, 0.399, -0.7601, 0.5129, 0.399, -0.7601, 0.5129, -0.134, -0.7594, 0.6366, -0.134, -0.7594, 0.6366, -0.134, -0.7594, 0.6366, -0.134, -0.7594, 0.6366, -0.2374, -0.7555, 0.6106, -0.2374, -0.7555, 0.6106, -0.2374, -0.7555, 0.6106, -0.2374, -0.7555, 0.6106, 0.3692, -0.7611, 0.5333, 0.3692, -0.7611, 0.5333, 0.3692, -0.7611, 0.5333, 0.3692, -0.7611, 0.5333, 0.2041, -0.7639, 0.6122, 0.2041, -0.7639, 0.6122, 0.2041, -0.7639, 0.6122, 0.2041, -0.7639, 0.6122, -0.186, -0.7576, 0.6256, -0.186, -0.7576, 0.6256, -0.186, -0.7576, 0.6256, -0.186, -0.7576, 0.6256, -0.3136, -0.7517, 0.5801, -0.3136, -0.7517, 0.5801, -0.3136, -0.7517, 0.5801, -0.3136, -0.7517, 0.5801, 0.341, -0.7619, 0.5507, 0.341, -0.7619, 0.5507, 0.341, -0.7619, 0.5507, 0.341, -0.7619, 0.5507, 0.1987, -0.4252, 0.883, 0.1987, -0.4252, 0.883, 0.1987, -0.4252, 0.883, 0.1987, -0.4252, 0.883, 0.2717, -0.7788, 0.5653, 0.2717, -0.7788, 0.5653, 0.2717, -0.7788, 0.5653, 0.2717, -0.7788, 0.5653, -0.147, -0.7536, 0.6407, -0.147, -0.7536, 0.6407, -0.147, -0.7536, 0.6407, -0.147, -0.7536, 0.6407, 0.2332, -0.7473, 0.6223, 0.2332, -0.7473, 0.6223, 0.2332, -0.7473, 0.6223, 0.2332, -0.7473, 0.6223, -0.486, -0.7396, 0.4657, -0.486, -0.7396, 0.4657, -0.486, -0.7396, 0.4657, -0.486, -0.7396, 0.4657, 0.0, -0.7627, 0.6467, 0.0, -0.7627, 0.6467, 0.0, -0.7627, 0.6467, 0.0, -0.7627, 0.6467, -0.7182, -0.6955, -0.02144, -0.7182, -0.6955, -0.02144, -0.7182, -0.6955, -0.02144, -0.7182, -0.6955, -0.02144, 0.5739, -0.6652, 0.4776, 0.5739, -0.6652, 0.4776, 0.5739, -0.6652, 0.4776, 0.5739, -0.6652, 0.4776, 0.05809, -0.7809, 0.622, 0.05809, -0.7809, 0.622, 0.05809, -0.7809, 0.622, 0.05809, -0.7809, 0.622, 2.886e-09, -1.0, -7.626e-08, 2.886e-09, -1.0, -7.626e-08, 2.886e-09, -1.0, -7.626e-08, 2.886e-09, -1.0, -7.626e-08, 2.886e-09, -1.0, -7.626e-08, 2.886e-09, -1.0, -7.626e-08, 2.886e-09, -1.0, -7.626e-08, 2.886e-09, -1.0, -7.626e-08, 2.886e-09, -1.0, -7.626e-08, 2.886e-09, -1.0, -7.626e-08, 2.886e-09, -1.0, -7.626e-08, 2.886e-09, -1.0, -7.626e-08, 2.886e-09, -1.0, -7.626e-08, 2.886e-09, -1.0, -7.626e-08, 2.886e-09, -1.0, -7.626e-08, 2.886e-09, -1.0, -7.626e-08, 2.886e-09, -1.0, -7.626e-08, 2.886e-09, -1.0, -7.626e-08])] * 3)])
me_cube_006 = bpy.data.meshes.new('Cube.006')
me_cube_006.from_pydata([(-2.018, -0.07312, 0.08953), (-2.194, 0.03105, 0.01715), (-1.637, -0.1622, 0.3029), (-1.753, -0.162, 0.3477), (-2.194, -0.1176, 0.2001), (-2.018, -0.1179, 0.1324), (-2.305, 0.03114, 0.01717), (-2.305, -0.07276, 0.2001), (-2.193, 0.03133, 1.853), (-2.018, -0.07124, 1.867), (-2.305, -0.07112, 1.757), (-2.304, 0.03142, 1.853), (-2.018, -0.1161, 1.824), (-2.193, -0.116, 1.757), (-1.753, -0.1609, 1.443), (-1.208, -0.1611, 1.653), (2.305, 0.02751, 1.852), (2.305, -0.07503, 1.756), (2.019, -0.07467, 1.866), (2.194, 0.0276, 1.852), (2.194, -0.1197, 1.756), (2.019, -0.1195, 1.823), (1.632, -0.1635, 1.652), (1.748, -0.1637, 1.607), (2.305, -0.07668, 0.1993), (2.305, 0.02722, 0.0164), (1.747, -0.1648, 0.5125), (1.202, -0.1646, 0.3025), (2.018, -0.1213, 0.1317), (2.194, -0.1214, 0.1994), (2.194, 0.02732, 0.01642), (2.018, -0.07655, 0.08885), (-1.77, -0.1887, 0.2001), (-2.018, -0.1884, 0.2958), (-2.48, 0.03158, 0.2957), (-2.48, 0.03129, 0.0172), (-1.77, 0.03097, 1.853), (-2.018, 0.03118, 1.853), (2.481, 0.02881, 1.66), (2.481, 0.02736, 1.852), (1.77, -0.1901, 1.756), (2.019, -0.1904, 1.66), (-2.018, 0.0309, 0.01712), (-2.48, 0.03303, 1.661), (-2.48, 0.03157, 1.853), (1.77, 0.02768, 0.01649), (-1.77, 0.03069, 0.01708), (2.019, 0.02747, 0.01645), (1.771, 0.02796, 1.852), (2.019, 0.02775, 1.852), (2.481, 0.02737, 0.2948), (2.481, 0.02708, 0.01637), (1.77, -0.1918, 0.1995), (-2.018, -0.187, 1.661), (2.018, -0.1919, 0.2952), (-1.77, -0.1871, 1.757), (-2.194, 0.1537, 0.01702), (-2.305, 0.1538, 0.01704), (-2.193, 0.154, 1.852), (-2.304, 0.1541, 1.852), (2.305, 0.1502, 1.852), (2.194, 0.1503, 1.852), (2.305, 0.1499, 0.01627), (2.194, 0.15, 0.01629), (-2.48, 0.1543, 0.2955), (-2.48, 0.154, 0.01707), (-1.77, 0.1537, 1.852), (-2.018, 0.1539, 1.852), (2.481, 0.1515, 1.66), (2.481, 0.15, 1.852), (-2.018, 0.1536, 0.017), (-2.48, 0.1557, 1.661), (-2.48, 0.1543, 1.853), (1.77, 0.1504, 0.01636), (-1.77, 0.1534, 0.01695), (2.019, 0.1502, 0.01632), (1.771, 0.1506, 1.852), (2.019, 0.1504, 1.852), (2.481, 0.1501, 0.2947), (2.481, 0.1498, 0.01624), (-2.194, 0.03105, 0.01715), (-2.018, 0.0309, 0.01712), (-1.77, 0.03069, 0.01708), (-1.77, -0.1887, 0.2001), (-2.018, -0.1884, 0.2958), (-2.48, 0.03129, 0.0172), (-2.48, 0.03129, 0.0172), (-2.305, 0.03114, 0.01717), (-2.48, 0.03158, 0.2957), (-2.018, -0.07124, 1.867), (-2.193, 0.03133, 1.853), (-2.304, 0.03142, 1.853), (-2.304, 0.03142, 1.853), (-2.48, 0.03157, 1.853), (-2.48, 0.03157, 1.853), (-2.48, 0.03303, 1.661), (-2.305, -0.07112, 1.757), (-1.77, -0.1871, 1.757), (2.481, 0.02881, 1.66), (2.481, 0.02736, 1.852), (2.481, 0.02736, 1.852), (2.305, 0.02751, 1.852), (2.305, 0.02751, 1.852), (2.305, -0.07503, 1.756), (2.019, -0.07467, 1.866), (2.194, 0.0276, 1.852), (1.77, -0.1901, 1.756), (1.77, -0.1901, 1.756), (2.019, -0.1904, 1.66), (2.305, 0.02722, 0.0164), (2.481, 0.02708, 0.01637), (2.481, 0.02708, 0.01637), (2.481, 0.02737, 0.2948), (2.019, 0.02747, 0.01645), (2.194, 0.02732, 0.01642), (1.77, 0.02768, 0.01649), (-2.48, 0.154, 0.01707), (2.481, 0.15, 1.852), (2.481, 0.1498, 0.01624), (-2.48, 0.1543, 1.853)], [], [(12, 97, 106, 21, 104, 48, 36, 89), (80, 0, 5, 4, 7, 87), (0, 82, 115, 31, 28, 52, 83, 5), (20, 108, 54, 29, 24, 112, 98, 103), (109, 24, 29, 28, 31, 114), (3, 2, 27, 14), (4, 84, 53, 13, 96, 95, 88, 7), (89, 8, 92, 10, 13, 12), (17, 102, 19, 104, 21, 20), (81, 82, 0, 80), (83, 84, 4, 5), (87, 7, 88, 85), (36, 37, 90, 9), (93, 95, 96, 91), (12, 13, 53, 55), (98, 99, 101, 103), (49, 48, 18, 105), (20, 21, 107, 108), (110, 112, 24, 109), (54, 52, 28, 29), (114, 31, 115, 113), (53, 52, 54, 55), (15, 26, 23, 22), (2, 3, 33, 32), (22, 23, 41, 40), (27, 2, 32, 52), (3, 14, 53, 33), (23, 26, 54, 41), (15, 22, 40, 55), (14, 27, 52, 53), (26, 15, 55, 54), (1, 6, 57, 56), (86, 34, 64, 65), (16, 100, 69, 60), (34, 43, 71, 64), (45, 46, 74, 73), (37, 36, 66, 67), (49, 105, 61, 77), (111, 25, 62, 118), (11, 90, 58, 59), (90, 37, 67, 58), (48, 49, 77, 76), (30, 47, 75, 63), (50, 51, 79, 78), (42, 1, 56, 70), (36, 48, 76, 66), (6, 35, 116, 57), (46, 42, 70, 74), (105, 16, 60, 61), (94, 11, 59, 119), (38, 50, 78, 68), (43, 44, 72, 71), (47, 45, 73, 75), (39, 38, 68, 117), (25, 30, 63, 62)])
me_cube_006.polygons.foreach_set('use_smooth', [True] * 55)
_k = set([(0, 5), (0, 80), (0, 82), (2, 3), (2, 27), (2, 32), (3, 14), (3, 33), (4, 5), (4, 7), (4, 84), (5, 83), (7, 87), (7, 88), (12, 13), (12, 89), (13, 53), (14, 27), (14, 53), (15, 22), (15, 26), (15, 55), (20, 21), (20, 108), (21, 104), (22, 23), (22, 40), (23, 26), (23, 41), (24, 29), (24, 109), (24, 112), (26, 54), (27, 52), (28, 29), (28, 31), (28, 52), (29, 54), (31, 114), (31, 115), (36, 37), (36, 48), (37, 90), (48, 49), (49, 105), (52, 53), (52, 54), (53, 55), (54, 55), (58, 90), (95, 96), (98, 103)])
me_cube_006.attributes.new('sharp_edge', 'BOOLEAN', 'EDGE').data.foreach_set('value', [ (min(e.vertices), max(e.vertices)) in _k for e in me_cube_006.edges])
_uv = me_cube_006.uv_layers.new(name='UVMap')
_uv.uv.foreach_set('vector', [0.5629, 0.4439, 0.5854, 0.4368, 0.9069, 0.4369, 0.9294, 0.444, 0.9294, 0.4484, 0.9068, 0.4486, 0.5854, 0.4485, 0.5629, 0.4484, 0.5469, 0.2839, 0.5629, 0.2889, 0.5629, 0.2921, 0.547, 0.2982, 0.5369, 0.2988, 0.5368, 0.2839, 0.5629, 0.2889, 0.5854, 0.2839, 0.9068, 0.2839, 0.9294, 0.289, 0.9294, 0.2922, 0.9068, 0.2973, 0.5854, 0.2972, 0.5629, 0.2921, 0.9453, 0.4379, 0.9294, 0.4283, 0.9294, 0.3059, 0.9453, 0.2983, 0.9554, 0.2989, 0.9713, 0.3089, 0.9713, 0.4314, 0.9554, 0.4385, 0.9553, 0.2839, 0.9554, 0.2989, 0.9453, 0.2983, 0.9294, 0.2922, 0.9294, 0.289, 0.9453, 0.2839, 0.5869, 0.3108, 0.5975, 0.3068, 0.8553, 0.3069, 0.587, 0.4091, 0.547, 0.2982, 0.5629, 0.3058, 0.5629, 0.4283, 0.547, 0.4378, 0.5369, 0.4384, 0.5209, 0.4313, 0.5209, 0.3088, 0.5369, 0.2988, 0.5629, 0.4484, 0.5469, 0.4485, 0.5369, 0.4485, 0.5369, 0.4384, 0.547, 0.4378, 0.5629, 0.4439, 0.9554, 0.4385, 0.9554, 0.4486, 0.9453, 0.4486, 0.9294, 0.4484, 0.9294, 0.444, 0.9453, 0.4379, 0.5629, 0.2839, 0.5854, 0.2839, 0.5629, 0.2889, 0.5469, 0.2839, 0.5854, 0.2972, 0.5629, 0.3058, 0.547, 0.2982, 0.5629, 0.2921, 0.5368, 0.2839, 0.5369, 0.2988, 0.5209, 0.3088, 0.5209, 0.2839, 0.5854, 0.4485, 0.5629, 0.4485, 0.5469, 0.4485, 0.5629, 0.4484, 0.5209, 0.4485, 0.5209, 0.4313, 0.5369, 0.4384, 0.5369, 0.4485, 0.5629, 0.4439, 0.547, 0.4378, 0.5629, 0.4283, 0.5854, 0.4368, 0.9713, 0.4314, 0.9713, 0.4486, 0.9554, 0.4486, 0.9554, 0.4385, 0.9294, 0.4486, 0.9068, 0.4486, 0.9294, 0.4484, 0.9453, 0.4486, 0.9453, 0.4379, 0.9294, 0.444, 0.9069, 0.4369, 0.9294, 0.4283, 0.9713, 0.2839, 0.9713, 0.3089, 0.9554, 0.2989, 0.9553, 0.2839, 0.9294, 0.3059, 0.9068, 0.2973, 0.9294, 0.2922, 0.9453, 0.2983, 0.9453, 0.2839, 0.9294, 0.289, 0.9068, 0.2839, 0.9293, 0.2839, 0.5629, 0.4283, 0.9068, 0.2973, 0.9294, 0.3059, 0.5854, 0.4368, 0.6364, 0.4279, 0.9048, 0.3257, 0.9048, 0.4239, 0.8943, 0.428, 0.5975, 0.3068, 0.5869, 0.3108, 0.5629, 0.3058, 0.5854, 0.2972, 0.8943, 0.428, 0.9048, 0.4239, 0.9294, 0.4283, 0.9069, 0.4369, 0.8553, 0.3069, 0.5975, 0.3068, 0.5854, 0.2972, 0.9068, 0.2973, 0.5869, 0.3108, 0.587, 0.4091, 0.5629, 0.4283, 0.5629, 0.3058, 0.9048, 0.4239, 0.9048, 0.3257, 0.9294, 0.3059, 0.9294, 0.4283, 0.6364, 0.4279, 0.8943, 0.428, 0.9069, 0.4369, 0.5854, 0.4368, 0.587, 0.4091, 0.8553, 0.3069, 0.9068, 0.2973, 0.5629, 0.4283, 0.9048, 0.3257, 0.6364, 0.4279, 0.5854, 0.4368, 0.9294, 0.3059, 0.5469, 0.2839, 0.5368, 0.2839, 0.5368, 0.2856, 0.5469, 0.2856, 0.5209, 0.2839, 0.5209, 0.3088, 0.5209, 0.3106, 0.5209, 0.2856, 0.9554, 0.4486, 0.9713, 0.4486, 0.9713, 0.4503, 0.9554, 0.4503, 0.5209, 0.3088, 0.5209, 0.4313, 0.5209, 0.433, 0.5209, 0.3106, 0.9068, 0.2839, 0.5854, 0.2839, 0.5854, 0.2856, 0.9068, 0.2856, 0.5629, 0.4485, 0.5854, 0.4485, 0.5854, 0.4502, 0.5629, 0.4502, 0.9294, 0.4486, 0.9453, 0.4486, 0.9453, 0.4503, 0.9293, 0.4503, 0.9713, 0.2839, 0.9553, 0.2839, 0.9553, 0.2856, 0.9713, 0.2856, 0.5369, 0.4485, 0.5469, 0.4485, 0.5469, 0.4502, 0.5368, 0.4502, 0.5469, 0.4485, 0.5629, 0.4485, 0.5629, 0.4502, 0.5469, 0.4502, 0.9068, 0.4486, 0.9294, 0.4486, 0.9293, 0.4503, 0.9068, 0.4503, 0.9453, 0.2839, 0.9293, 0.2839, 0.9293, 0.2856, 0.9452, 0.2856, 0.9713, 0.3089, 0.9713, 0.2839, 0.9713, 0.2856, 0.9713, 0.3106, 0.5629, 0.2839, 0.5469, 0.2839, 0.5469, 0.2856, 0.5628, 0.2856, 0.5854, 0.4485, 0.9068, 0.4486, 0.9068, 0.4503, 0.5854, 0.4502, 0.5368, 0.2839, 0.5209, 0.2839, 0.5209, 0.2856, 0.5368, 0.2856, 0.5854, 0.2839, 0.5629, 0.2839, 0.5628, 0.2856, 0.5854, 0.2856, 0.9453, 0.4486, 0.9554, 0.4486, 0.9554, 0.4503, 0.9453, 0.4503, 0.5209, 0.4485, 0.5369, 0.4485, 0.5368, 0.4502, 0.5209, 0.4502, 0.9713, 0.4314, 0.9713, 0.3089, 0.9713, 0.3106, 0.9713, 0.4331, 0.5209, 0.4313, 0.5209, 0.4485, 0.5209, 0.4502, 0.5209, 0.433, 0.9293, 0.2839, 0.9068, 0.2839, 0.9068, 0.2856, 0.9293, 0.2856, 0.9713, 0.4486, 0.9713, 0.4314, 0.9713, 0.4331, 0.9713, 0.4503, 0.9553, 0.2839, 0.9453, 0.2839, 0.9452, 0.2856, 0.9553, 0.2856])
me_cube_006.materials.append(mat_material_001)
me_cube_006.use_remesh_preserve_volume = False
me_cube_006.use_remesh_preserve_attributes = False
me_cube_006.use_mirror_vertex_groups = False
me_cube_006.update()
me_cube_006.normals_split_custom_set([tuple(v) for v in zip(*[iter([-0.0001935, -0.4081, 0.9129, -0.0001935, -0.4081, 0.9129, -0.0001935, -0.4081, 0.9129, -0.0001935, -0.4081, 0.9129, -0.0001935, -0.4081, 0.9129, -0.0001935, -0.4081, 0.9129, -0.0001935, -0.4081, 0.9129, -0.0001935, -0.4081, 0.9129, -0.1894, -0.777, -0.6003, -0.1894, -0.777, -0.6003, -0.1894, -0.777, -0.6003, -0.1894, -0.777, -0.6003, -0.1894, -0.777, -0.6003, -0.1894, -0.777, -0.6003, -0.0006737, -0.6413, -0.7673, -0.0006737, -0.6413, -0.7673, -0.0006737, -0.6413, -0.7673, -0.0006737, -0.6413, -0.7673, -0.0006737, -0.6413, -0.7673, -0.0006737, -0.6413, -0.7673, -0.0006737, -0.6413, -0.7673, -0.0006737, -0.6413, -0.7673, 0.4277, -0.9039, 0.0008817, 0.4277, -0.9039, 0.0008817, 0.4277, -0.9039, 0.0008817, 0.4277, -0.9039, 0.0008817, 0.4277, -0.9039, 0.0008817, 0.4277, -0.9039, 0.0008817, 0.4277, -0.9039, 0.0008817, 0.4277, -0.9039, 0.0008817, 0.1879, -0.7774, -0.6004, 0.1879, -0.7774, -0.6004, 0.1879, -0.7774, -0.6004, 0.1879, -0.7774, -0.6004, 0.1879, -0.7774, -0.6004, 0.1879, -0.7774, -0.6004, -0.0008496, -1.0, 0.001056, -0.0008496, -1.0, 0.001056, -0.0008496, -1.0, 0.001056, -0.0008496, -1.0, 0.001056, -0.4293, -0.9032, 0.001026, -0.4293, -0.9032, 0.001026, -0.4293, -0.9032, 0.001026, -0.4293, -0.9032, 0.001026, -0.4293, -0.9032, 0.001026, -0.4293, -0.9032, 0.001026, -0.4293, -0.9032, 0.001026, -0.4293, -0.9032, 0.001026, -0.2446, -0.5784, 0.7782, -0.2446, -0.5784, 0.7782, -0.2446, -0.5784, 0.7782, -0.2446, -0.5784, 0.7782, -0.2446, -0.5784, 0.7782, -0.2446, -0.5784, 0.7782, 0.2439, -0.5788, 0.7781, 0.2439, -0.5788, 0.7781, 0.2439, -0.5788, 0.7781, 0.2439, -0.5788, 0.7781, 0.2439, -0.5788, 0.7781, 0.2439, -0.5788, 0.7781, -0.000623, -0.5713, -0.8207, -0.000623, -0.5713, -0.8207, -0.000623, -0.5713, -0.8207, -0.000623, -0.5713, -0.8207, -0.1523, -0.9073, -0.3919, -0.1523, -0.9073, -0.3919, -0.1523, -0.9073, -0.3919, -0.1523, -0.9073, -0.3919, -0.3306, -0.9208, -0.2068, -0.3306, -0.9208, -0.2068, -0.3306, -0.9208, -0.2068, -0.3306, -0.9208, -0.2068, 0.0002843, 0.1391, 0.9903, 0.0002843, 0.1391, 0.9903, 0.0002843, 0.1391, 0.9903, 0.0002843, 0.1391, 0.9903, -0.3477, -0.8846, 0.3106, -0.3477, -0.8846, 0.3106, -0.3477, -0.8846, 0.3106, -0.3477, -0.8846, 0.3106, -0.1522, -0.9065, 0.3938, -0.1522, -0.9065, 0.3938, -0.1522, -0.9065, 0.3938, -0.1522, -0.9065, 0.3938, 0.3463, -0.8852, 0.3105, 0.3463, -0.8852, 0.3105, 0.3463, -0.8852, 0.3105, 0.3463, -0.8852, 0.3105, 0.0002843, 0.1391, 0.9903, 0.0002843, 0.1391, 0.9903, 0.0002843, 0.1391, 0.9903, 0.0002843, 0.1391, 0.9903, 0.1508, -0.9068, 0.3938, 0.1508, -0.9068, 0.3938, 0.1508, -0.9068, 0.3938, 0.1508, -0.9068, 0.3938, 0.329, -0.9214, -0.2069, 0.329, -0.9214, -0.2069, 0.329, -0.9214, -0.2069, 0.329, -0.9214, -0.2069, 0.1506, -0.9076, -0.3919, 0.1506, -0.9076, -0.3919, 0.1506, -0.9076, -0.3919, 0.1506, -0.9076, -0.3919, -0.000623, -0.5713, -0.8207, -0.000623, -0.5713, -0.8207, -0.000623, -0.5713, -0.8207, -0.000623, -0.5713, -0.8207, -0.0008496, -1.0, 0.001055, -0.0008496, -1.0, 0.001055, -0.0008496, -1.0, 0.001055, -0.0008496, -1.0, 0.001055, -0.0008496, -1.0, 0.001056, -0.0008496, -1.0, 0.001056, -0.0008496, -1.0, 0.001056, -0.0008496, -1.0, 0.001056, 0.06458, -0.9832, 0.1706, 0.06458, -0.9832, 0.1706, 0.06458, -0.9832, 0.1706, 0.06458, -0.9832, 0.1706, -0.06492, -0.9841, -0.1651, -0.06492, -0.9841, -0.1651, -0.06492, -0.9841, -0.1651, -0.06492, -0.9841, -0.1651, -0.0007804, -0.968, 0.251, -0.0007804, -0.968, 0.251, -0.0007804, -0.968, 0.251, -0.0007804, -0.968, 0.251, 0.09893, -0.9951, 0.001034, 0.09893, -0.9951, 0.001034, 0.09893, -0.9951, 0.001034, 0.09893, -0.9951, 0.001034, -0.09837, -0.9951, 0.001067, -0.09837, -0.9951, 0.001067, -0.09837, -0.9951, 0.001067, -0.09837, -0.9951, 0.001067, -0.000865, -0.969, -0.2469, -0.000865, -0.969, -0.2469, -0.000865, -0.969, -0.2469, -0.000865, -0.969, -0.2469, -0.08657, -0.9714, -0.2213, -0.08657, -0.9714, -0.2213, -0.08657, -0.9714, -0.2213, -0.08657, -0.9714, -0.2213, 0.08729, -0.9694, 0.2294, 0.08729, -0.9694, 0.2294, 0.08729, -0.9694, 0.2294, 0.08729, -0.9694, 0.2294, -0.0001694, -0.001054, -1.0, -0.0001684, -0.001055, -1.0, -0.0001684, -0.001055, -1.0, -0.0001694, -0.001054, -1.0, -1.0, 0.0008514, 0.0001669, -1.0, 0.0008492, 0.0001682, -1.0, 0.0008492, 0.0001682, -1.0, 0.0008514, 0.0001669, 0.0001686, 0.001056, 1.0, 0.0001683, 0.001057, 1.0, 0.0001683, 0.001057, 1.0, 0.0001686, 0.001056, 1.0, -1.0, 0.0008492, 0.0001682, -1.0, 0.0008501, 0.0001638, -1.0, 0.0008501, 0.0001638, -1.0, 0.0008492, 0.0001682, -0.0001688, -0.001056, -1.0, -0.0001686, -0.001055, -1.0, -0.0001686, -0.001055, -1.0, -0.0001688, -0.001056, -1.0, 0.0001688, 0.001055, 1.0, 0.0001684, 0.001055, 1.0, 0.0001684, 0.001055, 1.0, 0.0001688, 0.001055, 1.0, 0.0001689, 0.001055, 1.0, 0.0001688, 0.001056, 1.0, 0.0001688, 0.001056, 1.0, 0.0001689, 0.001055, 1.0, -0.0001694, -0.001055, -1.0, -0.0001683, -0.001056, -1.0, -0.0001683, -0.001056, -1.0, -0.0001694, -0.001055, -1.0, 0.0001684, 0.001056, 1.0, 0.0001678, 0.001056, 1.0, 0.0001678, 0.001056, 1.0, 0.0001684, 0.001056, 1.0, 0.0001694, 0.001055, 1.0, 0.0001688, 0.001055, 1.0, 0.0001688, 0.001055, 1.0, 0.0001694, 0.001055, 1.0, 0.0001689, 0.001055, 1.0, 0.0001689, 0.001055, 1.0, 0.0001689, 0.001055, 1.0, 0.0001689, 0.001055, 1.0, -0.000168, -0.001057, -1.0, -0.0001689, -0.001057, -1.0, -0.0001689, -0.001057, -1.0, -0.000168, -0.001057, -1.0, 1.0, -0.0008513, -0.0001679, 1.0, -0.0008514, -0.0001669, 1.0, -0.0008514, -0.0001669, 1.0, -0.0008513, -0.0001679, -0.000169, -0.001054, -1.0, -0.0001694, -0.001054, -1.0, -0.0001694, -0.001054, -1.0, -0.000169, -0.001054, -1.0, 0.0001684, 0.001055, 1.0, 0.0001689, 0.001055, 1.0, 0.0001689, 0.001055, 1.0, 0.0001684, 0.001055, 1.0, -0.0001684, -0.001055, -1.0, -0.0001673, -0.001056, -1.0, -0.0001673, -0.001056, -1.0, -0.0001684, -0.001055, -1.0, -0.0001686, -0.001055, -1.0, -0.000169, -0.001054, -1.0, -0.000169, -0.001054, -1.0, -0.0001686, -0.001055, -1.0, 0.0001688, 0.001056, 1.0, 0.0001686, 0.001056, 1.0, 0.0001686, 0.001056, 1.0, 0.0001688, 0.001056, 1.0, 0.000169, 0.001057, 1.0, 0.0001684, 0.001056, 1.0, 0.0001684, 0.001056, 1.0, 0.000169, 0.001057, 1.0, 1.0, -0.000851, -0.0001637, 1.0, -0.0008513, -0.0001679, 1.0, -0.0008513, -0.0001679, 1.0, -0.000851, -0.0001638, -1.0, 0.0008501, 0.0001638, -1.0, 0.0008532, 0.000158, -1.0, 0.0008532, 0.000158, -1.0, 0.0008501, 0.0001638, -0.0001689, -0.001057, -1.0, -0.0001688, -0.001056, -1.0, -0.0001688, -0.001056, -1.0, -0.0001689, -0.001057, -1.0, 1.0, -0.0008507, -0.0001586, 1.0, -0.000851, -0.0001637, 1.0, -0.000851, -0.0001638, 1.0, -0.0008507, -0.0001586, -0.0001683, -0.001056, -1.0, -0.000168, -0.001057, -1.0, -0.000168, -0.001057, -1.0, -0.0001683, -0.001056, -1.0])] * 3)])

# ---- objects
ob_sci_fi_cube = bpy.data.objects.new('sci fi cube', me_cube_008)
ob_sci_fi_wall_broken = bpy.data.objects.new('sci fi wall broken', me_cube_007)
ob_sci_fi_wall = bpy.data.objects.new('sci fi wall', me_cube_006)

# ---- transforms, parenting, visibility, modifiers, constraints
ob_sci_fi_cube.location = (0.0, 0.0, 0.0)
ob_sci_fi_cube.rotation_euler = (-1.629e-07, 0.0, 0.0)
ob_sci_fi_cube.color = (0.8, 0.8, 0.8, 1.0)
ob_sci_fi_cube.lineart.crease_threshold = 0.0
ob_sci_fi_wall_broken.location = (0.0, 0.0, 0.0)
ob_sci_fi_wall_broken.rotation_euler = (-1.629e-07, 0.0, 0.0)
ob_sci_fi_wall_broken.color = (0.8, 0.8, 0.8, 1.0)
ob_sci_fi_wall_broken.lineart.crease_threshold = 0.0
ob_sci_fi_wall.location = (0.0, 0.0, 0.0)
ob_sci_fi_wall.rotation_euler = (-1.629e-07, 0.0, 0.0)
ob_sci_fi_wall.color = (0.8, 0.8, 0.8, 1.0)
ob_sci_fi_wall.lineart.crease_threshold = 0.0

# ---- collection membership
col_collection_1.objects.link(ob_sci_fi_cube)
col_collection_1.objects.link(ob_sci_fi_wall_broken)
col_collection_1.objects.link(ob_sci_fi_wall)

# ---- scene / render settings (as saved in the file)
scene.frame_start = 1; scene.frame_end = 250; scene.frame_set(1)
scene.render.engine = 'BLENDER_EEVEE_NEXT'
scene.render.resolution_percentage = 50
scene.render.dither_intensity = 0.0
scene.cycles.use_denoising = False
scene.cycles.samples = 128
scene.cycles.sampling_pattern = 'TABULATED_SOBOL'
scene.cycles.use_adaptive_sampling = False
scene.cycles.use_light_tree = False
scene.cycles.blur_glossy = 0.0
scene.cycles.sample_clamp_indirect = 0.0
scene.view_settings.view_transform = 'Standard'
bpy.context.view_layer.update()

# ---- added for rendering (the .blend has no active camera and no usable light): camera, sun
cam_auto = bpy.data.cameras.new('AutoCamera')
cam_auto.lens = 50.0
cam_auto.sensor_width = 36.0
cam_auto.clip_end = 1000.0
ob_auto_camera = bpy.data.objects.new('AutoCamera', cam_auto)
scene.collection.objects.link(ob_auto_camera)
ob_auto_camera.location = (5.28416, -6.34054, 5.23113)
ob_auto_camera.rotation_euler = (1.09748, -7.21219e-08, 0.694738)
scene.camera = ob_auto_camera
light_auto_sun = bpy.data.lights.new('AutoSun', 'SUN')
light_auto_sun.energy = 3.0
light_auto_sun.angle = 0.0523599
ob_auto_sun = bpy.data.objects.new('AutoSun', light_auto_sun)
scene.collection.objects.link(ob_auto_sun)
ob_auto_sun.rotation_euler = (0.872665, 0.174533, 0.523599)
bpy.context.view_layer.update()

